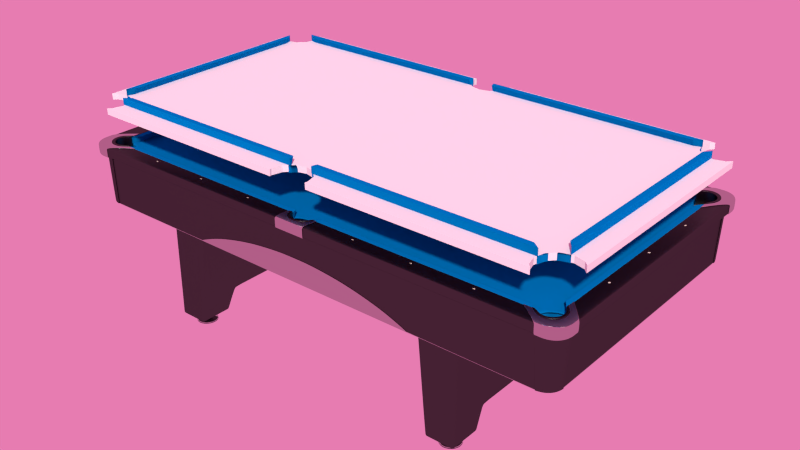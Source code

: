 # Source: poolTable2.blend  (saved by Blender 2.70.0; exported with 4.5.12 LTS)
import bpy
from mathutils import Matrix  # noqa: F401  (used for matrix-valued properties, if any)

bpy.ops.wm.read_factory_settings(use_empty=True)
scene = bpy.context.scene
scene.name = 'Scene'

# ---- collections
col_collection_1 = bpy.data.collections.new('Collection 1'); scene.collection.children.link(col_collection_1)
col_collection_3 = bpy.data.collections.new('Collection 3'); scene.collection.children.link(col_collection_3)

# ---- materials (node trees are filled in below, after node groups)
mat_felt = bpy.data.materials.new('felt')
mat_felt.alpha_threshold = 0.0
mat_felt.roughness = 0.5
mat_felt.line_color = (0.0, 0.0, 0.0, 1.0)
mat_material = bpy.data.materials.new('Material')
mat_material.alpha_threshold = 0.0
mat_material.roughness = 0.5
mat_material.line_color = (0.0, 0.0, 0.0, 1.0)
mat_black = bpy.data.materials.new('black')
mat_black.alpha_threshold = 0.0
mat_black.roughness = 0.5
mat_black.line_color = (0.0, 0.0, 0.0, 1.0)
mat_chrome = bpy.data.materials.new('chrome')
mat_chrome.alpha_threshold = 0.0
mat_chrome.roughness = 0.5
mat_chrome.line_color = (0.0, 0.0, 0.0, 1.0)

# ---- material node trees
mat_felt.use_nodes = True; mat_felt.node_tree.nodes.clear()
_N = mat_felt.node_tree.nodes; _L = mat_felt.node_tree.links
n0 = _N.new('ShaderNodeOutputMaterial'); n0.name = 'Material Output'; n0.location = (300, 300)
n0.width = 120
n1 = _N.new('ShaderNodeBsdfSheen'); n1.name = 'Velvet BSDF'; n1.location = (100, 300)
n1.width = 150
n1.distribution = 'ASHIKHMIN'
n1.inputs[0].default_value = (0.0, 0.3084, 0.8, 1.0)
n1.inputs[1].default_value = 1.0
_L.new(n1.outputs[0], n0.inputs[0])
n0.is_active_output = True
mat_material.use_nodes = True; mat_material.node_tree.nodes.clear()
_N = mat_material.node_tree.nodes; _L = mat_material.node_tree.links
n0 = _N.new('ShaderNodeOutputMaterial'); n0.name = 'Material Output'; n0.location = (413, 251)
n0.width = 120
n1 = _N.new('ShaderNodeBsdfDiffuse'); n1.name = 'Diffuse BSDF.001'; n1.location = (-57, 102)
n1.inputs[0].default_value = (0.8, 0.7331, 0.568, 1.0)
n2 = _N.new('ShaderNodeLightPath'); n2.name = 'Light Path'; n2.location = (-313, 128)
n2.width = 150
n3 = _N.new('ShaderNodeMixShader'); n3.name = 'Mix Shader'; n3.location = (179, 253)
n3.width = 150
n4 = _N.new('ShaderNodeBsdfTransparent'); n4.name = 'Transparent BSDF'; n4.location = (-109, 280)
n4.width = 150
_L.new(n3.outputs[0], n0.inputs[0])
_L.new(n2.outputs[5], n3.inputs[0])
_L.new(n1.outputs[0], n3.inputs[1])
_L.new(n4.outputs[0], n3.inputs[2])
n0.is_active_output = True
mat_black.use_nodes = True; mat_black.node_tree.nodes.clear()
_N = mat_black.node_tree.nodes; _L = mat_black.node_tree.links
n0 = _N.new('ShaderNodeBsdfDiffuse'); n0.name = 'Diffuse BSDF'; n0.location = (10, 300)
n0.inputs[0].default_value = (0.0, 0.0, 0.0, 1.0)
n1 = _N.new('ShaderNodeBsdfAnisotropic'); n1.name = 'Glossy BSDF'; n1.location = (3, 171)
n1.distribution = 'BECKMANN'
n1.inputs[0].default_value = (0.75, 0.75, 0.75, 1.0)
n1.inputs[1].default_value = 0.4472
n2 = _N.new('ShaderNodeMixShader'); n2.name = 'Mix Shader'; n2.location = (218, 195)
n2.width = 150
n2.inputs[0].default_value = 0.1
n3 = _N.new('ShaderNodeOutputMaterial'); n3.name = 'Material Output'; n3.location = (464, 228)
n3.width = 120
_L.new(n2.outputs[0], n3.inputs[0])
_L.new(n0.outputs[0], n2.inputs[1])
_L.new(n1.outputs[0], n2.inputs[2])
n3.is_active_output = True
mat_chrome.use_nodes = True; mat_chrome.node_tree.nodes.clear()
_N = mat_chrome.node_tree.nodes; _L = mat_chrome.node_tree.links
n0 = _N.new('ShaderNodeOutputMaterial'); n0.name = 'Material Output'; n0.location = (300, 300)
n0.width = 120
n1 = _N.new('ShaderNodeBsdfAnisotropic'); n1.name = 'Glossy BSDF'; n1.location = (100, 300)
n1.distribution = 'GGX'
n1.inputs[0].default_value = (0.55, 0.55, 0.55, 1.0)
n1.inputs[1].default_value = 0.0
_L.new(n1.outputs[0], n0.inputs[0])
n0.is_active_output = True

# ---- world
world_world = bpy.data.worlds.new('World'); scene.world = world_world
world_world.use_nodes = True; world_world.node_tree.nodes.clear()
_N = world_world.node_tree.nodes; _L = world_world.node_tree.links
n0 = _N.new('ShaderNodeOutputWorld'); n0.name = 'World Output'; n0.location = (300, 300)
n0.width = 120
n1 = _N.new('ShaderNodeBackground'); n1.name = 'Background'; n1.location = (10, 300)
n1.width = 150
n2 = _N.new('ShaderNodeTexEnvironment'); n2.name = 'Environment Texture'; n2.location = (-480, 325)
n2.width = 150
n3 = _N.new('ShaderNodeHueSaturation'); n3.name = 'Hue Saturation Value'; n3.location = (-225, 297)
n3.inputs[0].default_value = 0.6
n3.inputs[1].default_value = 0.748
n3.inputs[2].default_value = 0.8
_L.new(n1.outputs[0], n0.inputs[0])
_L.new(n2.outputs[0], n3.inputs[4])
_L.new(n3.outputs[0], n1.inputs[0])
n0.is_active_output = True
world_world.color = (0.05088, 0.05088, 0.05088)
world_world.use_sun_shadow = False
world_world.sun_shadow_jitter_overblur = 0.0
world_world.cycles.sampling_method = 'MANUAL'
world_world.cycles.sample_map_resolution = 256

# ---- meshes
me_plane_001 = bpy.data.meshes.new('Plane.001')
me_plane_001.from_pydata([(1.116, 0.6117, 0.7985), (1.081, 0.5848, 0.798), (1.065, 0.5835, 0.7983), (1.065, 0.6117, 0.7985), (1.065, 0.6117, 0.7664), (1.065, 0.5987, 0.7664), (1.08, 0.5987, 0.7664), (1.116, 0.6117, 0.7664), (1.079, 0.5835, 0.7983), (1.112, 0.6117, 0.7985), (1.112, 0.6117, 0.7664), (1.079, 0.5987, 0.7664), (1.065, 0.6117, 0.7971), (1.065, 0.584, 0.7967), (1.116, 0.6117, 0.7971), (1.081, 0.5849, 0.7967), (1.112, 0.6117, 0.7971), (1.079, 0.584, 0.7967), (1.113, 0.6089, 0.7983), (1.065, 0.609, 0.7985), (1.113, 0.6098, 0.7664), (1.109, 0.609, 0.7985), (1.113, 0.6091, 0.7971), (1.085, 0.5881, 0.7983), (1.065, 0.5875, 0.7985), (1.085, 0.6009, 0.7664), (1.083, 0.5875, 0.7985), (1.085, 0.5883, 0.7967), (0.06476, 0.5875, 0.7985), (0.05812, 0.609, 0.7985), (0.06591, 0.584, 0.7967), (0.05719, 0.6117, 0.7971), (0.06144, 0.5987, 0.7664), (0.05719, 0.6117, 0.7664), (0.05719, 0.6117, 0.7985), (0.06591, 0.5835, 0.7983), (1.167, -5.96e-08, 0.7983), (1.195, -5.96e-08, 0.7985), (1.195, -5.96e-08, 0.7664), (1.182, -5.96e-08, 0.7664), (1.195, -5.96e-08, 0.7971), (1.168, -5.96e-08, 0.7967), (1.193, -5.96e-08, 0.7985), (1.171, -5.96e-08, 0.7985), (1.172, 0.5012, 0.7967), (1.171, 0.4994, 0.7985), (1.184, 0.5012, 0.7664), (1.171, 0.4816, 0.7985), (1.172, 0.5012, 0.7983), (1.193, 0.5294, 0.7971), (1.193, 0.5256, 0.7985), (1.193, 0.5294, 0.7664), (1.193, 0.4816, 0.7985), (1.193, 0.5294, 0.7983), (1.168, 0.4953, 0.7967), (1.195, 0.5281, 0.7971), (1.168, 0.4971, 0.7967), (1.195, 0.5321, 0.7971), (1.168, 0.4816, 0.7967), (1.195, 0.4816, 0.7971), (1.182, 0.4953, 0.7664), (1.195, 0.5281, 0.7664), (1.195, 0.5281, 0.7985), (1.167, 0.4953, 0.7983), (1.195, 0.5321, 0.7664), (1.182, 0.4967, 0.7664), (1.182, 0.4816, 0.7664), (1.195, 0.4816, 0.7664), (1.195, 0.4816, 0.7985), (1.167, 0.4816, 0.7983), (1.168, 0.4971, 0.798), (1.195, 0.5321, 0.7985), (0.05812, 0.609, 0.7967), (0.06476, 0.5875, 0.7967), (0.06061, 0.6011, 0.7664), (0.05812, 0.609, 0.7664), (0.06191, 0.609, 0.7985), (0.06852, 0.5875, 0.7985), (0.06966, 0.5835, 0.7983), (0.06098, 0.6117, 0.7985), (0.06966, 0.584, 0.7967), (0.06522, 0.5987, 0.7664), (0.06098, 0.6117, 0.7664), (0.06098, 0.6117, 0.7971)], [], [(9, 16, 12, 3), (16, 10, 4, 12), (0, 14, 16, 9), (14, 7, 10, 16), (8, 17, 15, 1), (17, 11, 6, 15), (2, 13, 17, 8), (13, 5, 11, 17), (18, 0, 9, 21), (3, 19, 21, 9), (0, 18, 22, 14), (20, 7, 14, 22), (21, 26, 23, 18), (26, 8, 1, 23), (19, 24, 26, 21), (24, 2, 8, 26), (18, 23, 27, 22), (23, 1, 15, 27), (6, 25, 27, 15), (25, 20, 22, 27), (68, 37, 40, 59), (59, 40, 38, 67), (58, 41, 36, 69), (66, 39, 41, 58), (52, 42, 37, 68), (69, 36, 43, 47), (47, 43, 42, 52), (46, 44, 49, 51), (65, 56, 44, 46), (48, 44, 56, 70), (53, 49, 44, 48), (47, 45, 63, 69), (52, 50, 45, 47), (45, 48, 70, 63), (50, 53, 48, 45), (51, 49, 57, 64), (71, 57, 49, 53), (68, 62, 50, 52), (53, 50, 62, 71), (58, 54, 60, 66), (69, 63, 54, 58), (54, 56, 65, 60), (63, 70, 56, 54), (57, 55, 61, 64), (71, 62, 55, 57), (55, 59, 67, 61), (62, 68, 59, 55), (28, 29, 72, 73), (28, 73, 30, 35), (29, 34, 31, 72), (73, 72, 75, 74), (30, 73, 74, 32), (31, 33, 75, 72), (19, 76, 77, 24), (76, 29, 28, 77), (24, 77, 78, 2), (77, 28, 35, 78), (3, 79, 76, 19), (79, 34, 29, 76), (13, 80, 81, 5), (80, 30, 32, 81), (2, 78, 80, 13), (78, 35, 30, 80), (4, 82, 83, 12), (82, 33, 31, 83), (12, 83, 79, 3), (83, 31, 34, 79)])
me_plane_001.polygons.foreach_set('use_smooth', [True] * 67)
me_plane_001.materials.append(mat_felt)
me_plane_001.use_remesh_preserve_volume = False
me_plane_001.use_remesh_preserve_attributes = False
me_plane_001.use_mirror_vertex_groups = False
me_plane_001.update()
me_plane_002 = bpy.data.meshes.new('Plane.002')
me_plane_002.from_pydata([(0.0606, 0.6114, 0.7659), (1.196, 0.0, 0.7659), (1.113, 0.6114, 0.7659), (1.141, 0.0, 0.7659), (1.196, 0.5301, 0.7659), (0.0169, 0.5791, 0.7659), (0.04956, 0.5951, 0.7659), (1.116, 0.59, 0.7659), (1.171, 0.0, 0.7659), (1.171, 0.5348, 0.7659), (1.157, 0.5402, 0.7659), (1.157, 0.0, 0.7659), (0.03373, 0.5853, 0.7659), (1.124, 0.5728, 0.7659), (1.187, 0.0, 0.7659), (1.187, 0.5306, 0.7659), (0.05869, 0.6046, 0.7659), (1.113, 0.6046, 0.7659), (1.113, 0.6046, 0.7341), (1.187, 0.5306, 0.7341), (1.124, 0.5728, 0.7341), (1.157, 0.5402, 0.7341), (1.171, 0.5348, 0.7341), (1.116, 0.59, 0.7341), (1.196, 0.5301, 0.7341), (1.113, 0.6114, 0.7341), (1.196, 0.0, 0.7341), (0.0606, 0.6114, 0.7341), (1.116, 0.59, 0.7659), (1.113, 0.6046, 0.7659), (1.113, 0.6114, 0.7659), (1.187, 0.5306, 0.7659), (1.171, 0.5348, 0.7659), (1.196, 0.5301, 0.7659), (1.124, 0.5728, 0.7659), (1.157, 0.5402, 0.7659), (1.196, 0.0, 0.7659), (0.0606, 0.6114, 0.7659), (1.196, 0.524, 0.7659), (1.141, 0.5412, 0.7659), (1.171, 0.5283, 0.7659), (1.157, 0.5338, 0.7659), (1.187, 0.5245, 0.7659), (1.196, 0.524, 0.7341), (1.196, 0.524, 0.7659), (1.103, 0.6114, 0.7659), (1.124, 0.557, 0.7659), (1.107, 0.59, 0.7659), (1.114, 0.5728, 0.7659), (1.103, 0.6046, 0.7659), (1.103, 0.6114, 0.7341), (1.103, 0.6114, 0.7659), (1.132, 0.5593, 0.7659), (1.132, 0.5593, 0.7341), (1.132, 0.5593, 0.7659), (1.146, 0.5467, 0.7659), (1.146, 0.5467, 0.7341), (1.146, 0.5467, 0.7659), (1.137, 0.554, 0.7659), (1.137, 0.554, 0.7659), (1.137, 0.554, 0.7341), (1.131, 0.5485, 0.7659), (1.131, 0.0, 0.7659), (0.0, 0.5774, 0.7659), (0.0, 0.5774, 0.7341), (0.05869, 0.6046, 0.7341), (0.03373, 0.5853, 0.7341), (0.04956, 0.5951, 0.7341), (0.0169, 0.5791, 0.7341), (0.08475, 0.6114, 0.7659), (0.02393, 0.5678, 0.7659), (0.06578, 0.5857, 0.7659), (0.04718, 0.5756, 0.7659), (0.07676, 0.5994, 0.7659), (0.08475, 0.6114, 0.7341), (0.08475, 0.6114, 0.7659), (0.0, 0.5653, 0.7659), (0.0, 0.0, 0.7659), (0.06841, 0.6114, 0.7659), (0.01917, 0.5754, 0.7659), (0.05481, 0.5921, 0.7659), (0.03808, 0.5821, 0.7659), (0.06454, 0.6029, 0.7659), (0.06841, 0.6114, 0.7341), (0.06841, 0.6114, 0.7659), (0.0, 0.5735, 0.7659)], [], [(7, 28, 29, 17), (28, 23, 18, 29), (17, 29, 30, 2), (29, 18, 25, 30), (15, 31, 32, 9), (31, 19, 22, 32), (4, 33, 31, 15), (33, 24, 19, 31), (13, 34, 28, 7), (34, 20, 23, 28), (9, 32, 35, 10), (32, 22, 21, 35), (10, 41, 40, 9), (41, 11, 8, 40), (39, 3, 11, 41), (15, 42, 38, 4), (42, 14, 1, 38), (9, 40, 42, 15), (40, 8, 14, 42), (36, 44, 38, 1), (44, 33, 4, 38), (26, 43, 44, 36), (43, 24, 33, 44), (7, 47, 48, 13), (49, 17, 2, 45), (47, 7, 17, 49), (45, 2, 30, 51), (25, 50, 51, 30), (34, 13, 54, 52), (20, 34, 52, 53), (10, 35, 55, 57), (35, 21, 56, 55), (10, 57, 39, 41), (13, 48, 46, 54), (54, 59, 58, 52), (59, 57, 55, 58), (52, 58, 60, 53), (58, 55, 56, 60), (57, 59, 61, 39), (59, 54, 46, 61), (39, 61, 62, 3), (63, 5, 68, 64), (6, 16, 65, 67), (12, 6, 67, 66), (5, 12, 66, 68), (0, 27, 65, 16), (48, 72, 70, 46), (47, 71, 72, 48), (45, 69, 73, 49), (71, 47, 49, 73), (69, 45, 51, 75), (50, 74, 75, 51), (46, 70, 76, 61), (61, 76, 77, 62), (72, 81, 79, 70), (81, 12, 5, 79), (71, 80, 81, 72), (80, 6, 12, 81), (69, 78, 82, 73), (78, 0, 16, 82), (6, 80, 82, 16), (80, 71, 73, 82), (0, 78, 84, 37), (78, 69, 75, 84), (74, 83, 84, 75), (83, 27, 37, 84), (70, 79, 85, 76), (79, 5, 63, 85)])
me_plane_002.polygons.foreach_set('use_smooth', [True] * 68)
me_plane_002.materials.append(mat_felt)
me_plane_002.use_remesh_preserve_volume = False
me_plane_002.use_remesh_preserve_attributes = False
me_plane_002.use_mirror_vertex_groups = False
me_plane_002.update()
me_circle_003 = bpy.data.meshes.new('Circle.003')
me_circle_003.from_pydata([(-0.005362, 1.229, 0.8008), (-0.008574, 1.224, 0.8001), (-0.005362, 1.218, 0.7993), (0.001062, 1.218, 0.7993), (0.004274, 1.224, 0.8001), (0.001062, 1.229, 0.8008), (0.001062, 1.229, 0.8024), (0.004274, 1.224, 0.8019), (0.001062, 1.218, 0.8013), (-0.005362, 1.218, 0.8013), (-0.008574, 1.224, 0.8019), (-0.005362, 1.229, 0.8024), (-0.00215, 1.224, 0.8019), (-0.005278, 1.229, 0.8024), (-0.008405, 1.224, 0.8019), (-0.005278, 1.218, 0.8013), (0.0009777, 1.218, 0.8013), (0.004105, 1.224, 0.8019), (0.0009777, 1.229, 0.8024), (0.2944, 1.229, 0.8024), (0.2975, 1.224, 0.8019), (0.2944, 1.218, 0.8013), (0.2881, 1.218, 0.8013), (0.285, 1.224, 0.8019), (0.2881, 1.229, 0.8024), (0.2913, 1.224, 0.8019), (0.2881, 1.229, 0.8024), (0.2849, 1.224, 0.8019), (0.2881, 1.218, 0.8013), (0.2945, 1.218, 0.8013), (0.2977, 1.224, 0.8019), (0.2945, 1.229, 0.8024), (0.2945, 1.229, 0.8008), (0.2977, 1.224, 0.8001), (0.2945, 1.218, 0.7993), (0.2881, 1.218, 0.7993), (0.2849, 1.224, 0.8001), (0.2881, 1.229, 0.8008), (-0.2987, 1.229, 0.8008), (-0.302, 1.224, 0.8001), (-0.2987, 1.218, 0.7993), (-0.2923, 1.218, 0.7993), (-0.2891, 1.224, 0.8001), (-0.2923, 1.229, 0.8008), (-0.2923, 1.229, 0.8024), (-0.2891, 1.224, 0.8019), (-0.2923, 1.218, 0.8013), (-0.2987, 1.218, 0.8013), (-0.302, 1.224, 0.8019), (-0.2987, 1.229, 0.8024), (-0.2955, 1.224, 0.8019), (-0.2987, 1.229, 0.8024), (-0.3018, 1.224, 0.8019), (-0.2987, 1.218, 0.8013), (-0.2924, 1.218, 0.8013), (-0.2893, 1.224, 0.8019), (-0.2924, 1.229, 0.8024)], [], [(5, 0, 11, 6), (0, 1, 10, 11), (9, 10, 1, 2), (8, 9, 2, 3), (7, 8, 3, 4), (6, 7, 4, 5), (18, 17, 7, 6), (17, 16, 8, 7), (16, 15, 9, 8), (15, 14, 10, 9), (14, 13, 11, 10), (13, 18, 6, 11), (18, 12, 17), (17, 12, 16), (16, 12, 15), (15, 12, 14), (14, 12, 13), (18, 13, 12), (19, 24, 25), (23, 25, 24), (22, 25, 23), (21, 25, 22), (20, 25, 21), (19, 25, 20), (24, 19, 31, 26), (23, 24, 26, 27), (22, 23, 27, 28), (21, 22, 28, 29), (20, 21, 29, 30), (19, 20, 30, 31), (31, 30, 33, 32), (30, 29, 34, 33), (29, 28, 35, 34), (28, 27, 36, 35), (37, 36, 27, 26), (32, 37, 26, 31), (43, 38, 49, 44), (38, 39, 48, 49), (47, 48, 39, 40), (46, 47, 40, 41), (45, 46, 41, 42), (44, 45, 42, 43), (56, 55, 45, 44), (55, 54, 46, 45), (54, 53, 47, 46), (53, 52, 48, 47), (52, 51, 49, 48), (51, 56, 44, 49), (56, 50, 55), (55, 50, 54), (54, 50, 53), (53, 50, 52), (52, 50, 51), (56, 51, 50)])
me_circle_003.polygons.foreach_set('use_smooth', [True] * 54)
_k = {(0, 5): 1.0, (0, 1): 1.0, (1, 2): 1.0, (2, 3): 1.0, (3, 4): 1.0, (4, 5): 1.0, (6, 7): 1.0, (7, 8): 1.0, (8, 9): 1.0, (9, 10): 1.0, (10, 11): 1.0, (6, 11): 1.0, (26, 31): 1.0, (26, 27): 1.0, (27, 28): 1.0, (28, 29): 1.0, (29, 30): 1.0, (30, 31): 1.0, (32, 33): 1.0, (33, 34): 1.0, (34, 35): 1.0, (35, 36): 1.0, (36, 37): 1.0, (32, 37): 1.0, (38, 43): 1.0, (38, 39): 1.0, (39, 40): 1.0, (40, 41): 1.0, (41, 42): 1.0, (42, 43): 1.0, (44, 45): 1.0, (45, 46): 1.0, (46, 47): 1.0, (47, 48): 1.0, (48, 49): 1.0, (44, 49): 1.0}
me_circle_003.attributes.new('crease_edge', 'FLOAT', 'EDGE').data.foreach_set('value', [_k.get((min(e.vertices), max(e.vertices)), 0.0) for e in me_circle_003.edges])
me_circle_003.materials.append(mat_material)
me_circle_003.use_remesh_preserve_volume = False
me_circle_003.use_remesh_preserve_attributes = False
me_circle_003.use_mirror_vertex_groups = False
me_circle_003.update()
me_circle_001 = bpy.data.meshes.new('Circle.001')
me_circle_001.from_pydata([(0.8784, 0.6458, 0.8024), (0.8815, 0.6404, 0.8019), (0.8784, 0.635, 0.8014), (0.8721, 0.635, 0.8014), (0.869, 0.6404, 0.8019), (0.8721, 0.6458, 0.8024), (0.8753, 0.6404, 0.8019), (0.872, 0.646, 0.8024), (0.8688, 0.6404, 0.8019), (0.872, 0.6348, 0.8014), (0.8785, 0.6348, 0.8014), (0.8817, 0.6404, 0.8019), (0.8785, 0.646, 0.8024), (0.8785, 0.646, 0.8008), (0.8817, 0.6404, 0.8001), (0.8785, 0.6348, 0.7993), (0.872, 0.6348, 0.7993), (0.8688, 0.6404, 0.8001), (0.872, 0.646, 0.8008), (0.581, 0.646, 0.8008), (0.5778, 0.6404, 0.8001), (0.581, 0.6348, 0.7993), (0.5874, 0.6348, 0.7993), (0.5906, 0.6404, 0.8001), (0.5874, 0.646, 0.8008), (0.5874, 0.646, 0.8024), (0.5906, 0.6404, 0.8019), (0.5874, 0.6348, 0.8014), (0.581, 0.6348, 0.8014), (0.5778, 0.6404, 0.8019), (0.581, 0.646, 0.8024), (0.5842, 0.6404, 0.8019), (0.5811, 0.6458, 0.8024), (0.578, 0.6404, 0.8019), (0.5811, 0.635, 0.8014), (0.5873, 0.635, 0.8014), (0.5905, 0.6404, 0.8019), (0.5873, 0.6458, 0.8024), (0.2963, 0.6458, 0.8024), (0.2994, 0.6404, 0.8019), (0.2963, 0.635, 0.8014), (0.29, 0.635, 0.8014), (0.2869, 0.6404, 0.8019), (0.29, 0.6458, 0.8024), (0.2931, 0.6404, 0.8019), (0.2899, 0.646, 0.8024), (0.2867, 0.6404, 0.8019), (0.2899, 0.6348, 0.8014), (0.2963, 0.6348, 0.8014), (0.2996, 0.6404, 0.8019), (0.2963, 0.646, 0.8024), (0.2963, 0.646, 0.8008), (0.2996, 0.6404, 0.8001), (0.2963, 0.6348, 0.7993), (0.2899, 0.6348, 0.7993), (0.2867, 0.6404, 0.8001), (0.2899, 0.646, 0.8008)], [], [(0, 5, 6), (4, 6, 5), (3, 6, 4), (2, 6, 3), (1, 6, 2), (0, 6, 1), (5, 0, 12, 7), (4, 5, 7, 8), (3, 4, 8, 9), (2, 3, 9, 10), (1, 2, 10, 11), (0, 1, 11, 12), (12, 11, 14, 13), (11, 10, 15, 14), (10, 9, 16, 15), (9, 8, 17, 16), (8, 7, 18, 17), (7, 12, 13, 18), (30, 25, 24, 19), (29, 30, 19, 20), (28, 29, 20, 21), (27, 28, 21, 22), (26, 27, 22, 23), (25, 26, 23, 24), (37, 36, 26, 25), (36, 35, 27, 26), (35, 34, 28, 27), (34, 33, 29, 28), (33, 32, 30, 29), (32, 37, 25, 30), (37, 31, 36), (36, 31, 35), (35, 31, 34), (34, 31, 33), (33, 31, 32), (37, 32, 31), (38, 43, 44), (42, 44, 43), (41, 44, 42), (40, 44, 41), (39, 44, 40), (38, 44, 39), (43, 38, 50, 45), (42, 43, 45, 46), (41, 42, 46, 47), (40, 41, 47, 48), (39, 40, 48, 49), (38, 39, 49, 50), (50, 49, 52, 51), (49, 48, 53, 52), (48, 47, 54, 53), (47, 46, 55, 54), (46, 45, 56, 55), (45, 50, 51, 56)])
me_circle_001.polygons.foreach_set('use_smooth', [True] * 54)
_k = {(7, 12): 1.0, (7, 8): 1.0, (8, 9): 1.0, (9, 10): 1.0, (10, 11): 1.0, (11, 12): 1.0, (13, 14): 1.0, (14, 15): 1.0, (15, 16): 1.0, (16, 17): 1.0, (17, 18): 1.0, (13, 18): 1.0, (19, 24): 1.0, (19, 20): 1.0, (20, 21): 1.0, (21, 22): 1.0, (22, 23): 1.0, (23, 24): 1.0, (25, 26): 1.0, (26, 27): 1.0, (27, 28): 1.0, (28, 29): 1.0, (29, 30): 1.0, (25, 30): 1.0, (45, 50): 1.0, (45, 46): 1.0, (46, 47): 1.0, (47, 48): 1.0, (48, 49): 1.0, (49, 50): 1.0, (51, 52): 1.0, (52, 53): 1.0, (53, 54): 1.0, (54, 55): 1.0, (55, 56): 1.0, (51, 56): 1.0}
me_circle_001.attributes.new('crease_edge', 'FLOAT', 'EDGE').data.foreach_set('value', [_k.get((min(e.vertices), max(e.vertices)), 0.0) for e in me_circle_001.edges])
me_circle_001.materials.append(mat_material)
me_circle_001.use_remesh_preserve_volume = False
me_circle_001.use_remesh_preserve_attributes = False
me_circle_001.use_mirror_vertex_groups = False
me_circle_001.update()
me_cube_004 = bpy.data.meshes.new('Cube.004')
me_cube_004.from_pydata([(2.312, 1.956, 0.0), (2.477, 1.86, 0.0), (2.477, 1.67, 0.0), (2.312, 1.575, 0.0), (2.147, 1.67, 0.0), (2.147, 1.86, 0.0), (2.147, 1.86, 0.01124), (2.147, 1.67, 0.01124), (2.312, 1.575, 0.01124), (2.477, 1.67, 0.01124), (2.477, 1.86, 0.01124), (2.312, 1.956, 0.01124)], [], [(1, 0, 11, 10), (10, 9, 2, 1), (9, 8, 3, 2), (8, 7, 4, 3), (7, 6, 5, 4), (11, 0, 5, 6)])
me_cube_004.polygons.foreach_set('use_smooth', [True] * 6)
me_cube_004.materials.append(mat_black)
me_cube_004.use_remesh_preserve_volume = False
me_cube_004.use_remesh_preserve_attributes = False
me_cube_004.use_mirror_vertex_groups = False
me_cube_004.update()
me_cube_003 = bpy.data.meshes.new('Cube.003')
me_cube_003.from_pydata([(2.147, 1.67, 0.0), (2.244, 1.805, 0.01124), (2.244, 1.726, 0.01124), (2.312, 1.686, 0.01124), (2.381, 1.726, 0.01124), (2.381, 1.805, 0.01124), (2.312, 1.844, 0.01124), (2.312, 1.956, 0.01124), (2.477, 1.86, 0.01124), (2.477, 1.67, 0.01124), (2.312, 1.575, 0.01124), (2.147, 1.67, 0.01124), (2.147, 1.86, 0.01124), (2.147, 1.86, 0.02118), (2.147, 1.67, 0.02118), (2.312, 1.575, 0.02118), (2.477, 1.67, 0.02118), (2.477, 1.86, 0.02118), (2.312, 1.956, 0.02118), (2.312, 1.878, 0.03243), (2.41, 1.821, 0.03243), (2.41, 1.709, 0.03243), (2.312, 1.653, 0.03243), (2.215, 1.709, 0.03243), (2.215, 1.821, 0.03243), (2.251, 1.801, 0.05385), (2.251, 1.73, 0.05385), (2.312, 1.694, 0.05385), (2.374, 1.73, 0.05385), (2.374, 1.801, 0.05385), (2.312, 1.836, 0.05385), (2.312, 1.836, 0.09666), (2.374, 1.801, 0.09666), (2.374, 1.73, 0.09666), (2.312, 1.694, 0.09666), (2.251, 1.73, 0.09666), (2.251, 1.801, 0.09666), (2.255, 1.798, 0.09732), (2.255, 1.732, 0.09732), (2.312, 1.699, 0.09732), (2.369, 1.732, 0.09732), (2.369, 1.798, 0.09732), (2.312, 1.831, 0.09732), (2.312, 1.836, 0.09732), (2.374, 1.801, 0.09732), (2.374, 1.73, 0.09732), (2.312, 1.694, 0.09732), (2.251, 1.73, 0.09732), (2.251, 1.801, 0.09732), (2.251, 1.801, 0.1337), (2.251, 1.73, 0.1337), (2.312, 1.694, 0.1337), (2.374, 1.73, 0.1337), (2.374, 1.801, 0.1337), (2.312, 1.836, 0.1337)], [], [(7, 6, 1, 12), (12, 1, 2, 11), (11, 2, 3, 10), (10, 3, 4, 9), (9, 4, 5, 8), (8, 5, 6, 7), (17, 8, 7, 18), (16, 9, 8, 17), (15, 10, 9, 16), (14, 11, 10, 15), (13, 12, 11, 14), (18, 7, 12, 13), (19, 18, 13, 24), (24, 13, 14, 23), (23, 14, 15, 22), (22, 15, 16, 21), (21, 16, 17, 20), (20, 17, 18, 19), (29, 20, 19, 30), (28, 21, 20, 29), (27, 22, 21, 28), (26, 23, 22, 27), (25, 24, 23, 26), (30, 19, 24, 25), (31, 30, 25, 36), (36, 25, 26, 35), (35, 26, 27, 34), (34, 27, 28, 33), (33, 28, 29, 32), (32, 29, 30, 31), (41, 32, 31, 42), (40, 33, 32, 41), (39, 34, 33, 40), (38, 35, 34, 39), (37, 36, 35, 38), (42, 31, 36, 37), (43, 42, 37, 48), (48, 37, 38, 47), (47, 38, 39, 46), (46, 39, 40, 45), (45, 40, 41, 44), (44, 41, 42, 43), (53, 44, 43, 54), (52, 45, 44, 53), (51, 46, 45, 52), (50, 47, 46, 51), (49, 48, 47, 50), (54, 43, 48, 49)])
me_cube_003.polygons.foreach_set('use_smooth', [True] * 48)
_k = {(7, 8): 1.0, (8, 9): 1.0, (9, 10): 1.0, (10, 11): 1.0, (11, 12): 1.0, (7, 12): 1.0, (13, 18): 1.0, (13, 14): 1.0, (14, 15): 1.0, (15, 16): 1.0, (16, 17): 1.0, (17, 18): 1.0}
me_cube_003.attributes.new('crease_edge', 'FLOAT', 'EDGE').data.foreach_set('value', [_k.get((min(e.vertices), max(e.vertices)), 0.0) for e in me_cube_003.edges])
me_cube_003.materials.append(mat_chrome)
me_cube_003.use_remesh_preserve_volume = False
me_cube_003.use_remesh_preserve_attributes = False
me_cube_003.use_mirror_vertex_groups = False
me_cube_003.update()
me_cube_001 = bpy.data.meshes.new('Cube.001')
me_cube_001.from_pydata([(2.543, 2.026, 0.4643), (2.059, 2.026, 0.4643), (2.543, 2.026, 2.24), (1.893, 2.026, 2.24), (2.543, 0.0, 0.4643), (2.059, 2.682e-07, 0.4643), (2.543, -5.662e-07, 2.24), (1.893, 1.788e-07, 2.24), (2.543, 1.395, 0.4643), (2.059, 1.395, 0.4643), (2.543, 1.395, 2.24), (1.893, 1.395, 2.24), (2.095, 1.526, 0.1337), (2.543, 1.526, 0.1337), (2.095, 2.026, 0.1337), (2.543, 2.026, 0.1337), (2.474, 2.026, 0.4643), (2.451, 2.026, 2.24), (2.474, 3.828e-08, 0.4643), (2.474, 1.395, 0.4643), (2.479, 1.526, 0.1337), (2.479, 2.026, 0.1337), (2.113, 2.026, 0.4643), (1.965, 2.026, 2.24), (2.113, 2.384e-07, 0.4643), (2.113, 1.395, 0.4643), (2.145, 1.526, 0.1337), (2.145, 2.026, 0.1337), (2.091, 1.512, 0.1682), (2.543, 1.512, 0.1682), (2.091, 2.026, 0.1682), (2.543, 2.026, 0.1682), (2.479, 1.512, 0.1682), (2.479, 2.026, 0.1682), (2.142, 1.512, 0.1682), (2.142, 2.026, 0.1682), (2.543, 1.37, 0.4643), (2.059, 1.37, 0.4643), (2.543, 1.37, 2.24), (1.893, 1.37, 2.24), (2.474, 1.37, 0.4643), (2.113, 1.37, 0.4643), (2.543, 1.967, 0.4643), (2.059, 1.967, 0.4643), (2.543, 1.967, 2.24), (1.893, 1.967, 2.24), (2.095, 1.979, 0.1337), (2.543, 1.979, 0.1337), (2.479, 1.979, 0.1337), (2.145, 1.979, 0.1337), (2.091, 1.978, 0.1682), (2.543, 1.978, 0.1682), (2.543, 2.026, 0.4975), (2.056, 2.026, 0.4975), (2.543, -1.06e-08, 0.4975), (2.056, 2.665e-07, 0.4975), (2.543, 1.395, 0.4975), (2.056, 1.395, 0.4975), (2.474, 2.026, 0.4975), (2.11, 2.026, 0.4975), (2.543, 1.37, 0.4975), (2.056, 1.37, 0.4975), (2.543, 1.967, 0.4975), (2.056, 1.967, 0.4975), (2.543, 1.428, 0.4643), (2.059, 1.428, 0.4643), (2.543, 1.428, 2.24), (1.893, 1.428, 2.24), (2.095, 1.551, 0.1337), (2.543, 1.551, 0.1337), (2.479, 1.551, 0.1337), (2.145, 1.551, 0.1337), (2.091, 1.538, 0.1682), (2.543, 1.538, 0.1682), (2.543, 1.428, 0.4975), (2.056, 1.428, 0.4975)], [], [(19, 32, 29, 8), (32, 20, 13, 29), (0, 31, 33, 16), (31, 15, 21, 33), (25, 34, 32, 19), (34, 26, 20, 32), (9, 28, 34, 25), (28, 12, 26, 34), (22, 35, 30, 1), (35, 27, 14, 30), (16, 33, 35, 22), (33, 21, 27, 35), (18, 40, 36, 4), (40, 19, 8, 36), (24, 41, 40, 18), (41, 25, 19, 40), (5, 37, 41, 24), (37, 9, 25, 41), (48, 21, 15, 47), (49, 27, 21, 48), (46, 14, 27, 49), (30, 50, 43, 1), (14, 46, 50, 30), (0, 42, 51, 31), (47, 15, 31, 51), (52, 0, 16, 58), (58, 17, 2, 52), (22, 59, 58, 16), (59, 23, 17, 58), (1, 53, 59, 22), (53, 3, 23, 59), (38, 60, 56, 10), (60, 36, 8, 56), (6, 54, 60, 38), (54, 4, 36, 60), (39, 61, 55, 7), (61, 37, 5, 55), (11, 57, 61, 39), (57, 9, 37, 61), (0, 52, 62, 42), (52, 2, 44, 62), (3, 53, 63, 45), (53, 1, 43, 63), (20, 70, 69, 13), (70, 48, 47, 69), (26, 71, 70, 20), (71, 49, 48, 70), (12, 68, 71, 26), (68, 46, 49, 71), (50, 72, 65, 43), (72, 28, 9, 65), (46, 68, 72, 50), (68, 12, 28, 72), (42, 64, 73, 51), (64, 8, 29, 73), (13, 69, 73, 29), (69, 47, 51, 73), (62, 74, 64, 42), (74, 56, 8, 64), (44, 66, 74, 62), (66, 10, 56, 74), (63, 75, 67, 45), (75, 57, 11, 67), (43, 65, 75, 63), (65, 9, 57, 75)])
me_cube_001.polygons.foreach_set('use_smooth', [True] * 65)
me_cube_001.materials.append(mat_black)
me_cube_001.use_remesh_preserve_volume = False
me_cube_001.use_remesh_preserve_attributes = False
me_cube_001.use_mirror_vertex_groups = False
me_cube_001.update()
me_circle_004 = bpy.data.meshes.new('Circle.004')
me_circle_004.from_pydata([(11.69, 6.623, 5.154), (12.4, 5.913, 5.154), (11.73, 6.656, 5.154), (12.44, 5.952, 5.154), (12.34, 5.913, 5.154), (11.69, 6.558, 5.154), (11.98, 6.606, 5.154), (12.22, 6.443, 5.154), (12.39, 6.2, 5.154), (12.44, 5.913, 5.154), (11.69, 6.663, 5.154), (11.75, 6.551, 5.099), (12.31, 5.992, 5.099), (11.99, 6.494, 5.099), (12.16, 6.381, 5.099), (12.28, 6.211, 5.099), (12.36, 6.21, 5.099), (12.22, 6.412, 5.099), (12.02, 6.547, 5.099), (12.39, 5.948, 5.099), (11.73, 6.615, 5.099), (11.7, 6.62, 5.099), (11.59, 6.757, 7.561), (12.4, 5.916, 5.099), (12.54, 5.797, 7.561), (11.73, 6.653, 5.099), (11.63, 6.788, 7.561), (12.43, 5.955, 5.099), (12.58, 5.849, 7.561), (12.48, 5.797, 7.561), (12.33, 5.916, 5.099), (11.59, 6.692, 7.561), (11.7, 6.555, 5.099), (11.7, 6.66, 5.099), (11.98, 6.603, 5.099), (12.22, 6.442, 5.099), (12.38, 6.201, 5.099), (12.44, 5.916, 5.099), (12.59, 5.797, 7.561), (12.51, 6.18, 7.561), (12.29, 6.504, 7.561), (11.97, 6.721, 7.561), (11.59, 6.797, 7.561)], [], [(0, 21, 32, 5), (22, 0, 5, 31), (21, 0, 10, 33), (0, 22, 42, 10), (4, 30, 23, 1), (29, 4, 1, 24), (1, 23, 37, 9), (24, 1, 9, 38), (10, 42, 26, 2), (33, 10, 2, 25), (6, 34, 25, 2), (41, 6, 2, 26), (9, 37, 27, 3), (38, 9, 3, 28), (3, 27, 36, 8), (28, 3, 8, 39), (7, 35, 34, 6), (40, 7, 6, 41), (8, 36, 35, 7), (39, 8, 7, 40), (20, 18, 13, 11), (16, 19, 12, 15), (18, 17, 14, 13), (17, 16, 15, 14), (21, 20, 11, 32), (19, 23, 30, 12), (35, 36, 16, 17), (34, 35, 17, 18), (27, 37, 23, 19), (36, 27, 19, 16), (25, 34, 18, 20), (33, 25, 20, 21)])
me_circle_004.polygons.foreach_set('use_smooth', [True] * 32)
me_circle_004.materials.append(mat_black)
me_circle_004.use_remesh_preserve_volume = False
me_circle_004.use_remesh_preserve_attributes = False
me_circle_004.use_mirror_vertex_groups = False
me_circle_004.update()
me_circle_002 = bpy.data.meshes.new('Circle.002')
me_circle_002.from_pydata([(0.07299, 6.623, 5.169), (5.788, 6.623, 5.169), (0.07299, 6.645, 5.168), (5.788, 6.645, 5.168), (0.07299, 6.621, 5.135), (5.829, 6.637, 5.108), (5.829, 6.621, 5.135), (5.829, 6.631, 5.112), (5.829, 6.625, 5.12), (0.07299, 6.648, 5.125), (5.829, 6.648, 5.125), (5.829, 6.62, 5.119), (5.829, 6.62, 5.106), (5.829, 6.62, 5.099), (5.829, 6.42, 5.099), (5.829, 6.42, 5.125), (5.829, 6.62, 5.125), (11.66, 6.62, 5.119), (12.4, -5.96e-07, 5.119), (12.4, 5.882, 5.119), (11.8, 6.62, 5.119), (12.4, 5.976, 5.119), (12.29, 6.306, 5.119), (12.08, 6.523, 5.119), (11.66, 6.62, 5.106), (12.4, -5.96e-07, 5.106), (12.4, 5.882, 5.106), (11.8, 6.62, 5.106), (12.4, 5.976, 5.106), (12.29, 6.306, 5.106), (12.08, 6.523, 5.106), (11.8, 6.62, 5.099), (11.66, 6.62, 5.099), (12.4, 5.976, 5.099), (12.4, 5.882, 5.099), (12.4, -5.96e-07, 5.099), (12.2, -5.96e-07, 5.099), (12.2, 5.882, 5.099), (12.2, 5.976, 5.099), (11.66, 6.42, 5.099), (11.8, 6.42, 5.099), (11.97, 6.356, 5.099), (12.08, 6.523, 5.099), (12.12, 6.203, 5.099), (12.29, 6.306, 5.099), (12.29, 6.306, 5.125), (12.12, 6.203, 5.125), (12.08, 6.523, 5.125), (11.97, 6.356, 5.125), (11.8, 6.42, 5.125), (11.66, 6.42, 5.125), (12.2, 5.976, 5.125), (12.2, 5.882, 5.125), (12.2, -5.96e-07, 5.125), (12.4, -5.96e-07, 5.125), (12.4, 5.882, 5.125), (12.4, 5.976, 5.125), (11.66, 6.62, 5.125), (0.07299, 6.62, 5.125), (11.8, 6.62, 5.125), (5.102, 6.662, 5.454), (0.07299, 6.662, 5.454), (5.102, 6.639, 5.455), (0.07299, 6.639, 5.455), (0.07299, 6.655, 5.723), (4.339, 6.655, 5.723), (0.07299, 6.677, 5.722), (4.339, 6.677, 5.722), (2.916, 6.697, 6.061), (0.07299, 6.697, 6.061), (2.916, 6.674, 6.062), (0.07299, 6.674, 6.062), (0.07299, 6.685, 6.297), (1.814, 6.683, 6.211), (0.07299, 6.708, 6.296), (1.814, 6.705, 6.209), (5.788, 6.634, 5.169), (5.829, 6.636, 5.125), (5.102, 6.651, 5.455), (4.339, 6.666, 5.722), (2.916, 6.686, 6.061), (1.814, 6.694, 6.21), (0.07299, 6.697, 6.296), (5.407, 6.623, 5.169), (5.407, 6.645, 5.168), (5.445, 6.621, 5.135), (5.445, 6.637, 5.108), (5.445, 6.648, 5.125), (5.445, 6.62, 5.099), (5.431, 6.42, 5.099), (5.431, 6.42, 5.125), (5.445, 6.62, 5.125), (4.765, 6.662, 5.454), (4.765, 6.639, 5.455), (3.992, 6.655, 5.723), (3.992, 6.677, 5.722), (2.544, 6.697, 6.061), (2.544, 6.674, 6.062), (0.7888, 6.685, 6.297), (0.7888, 6.708, 6.296), (0.7888, 6.697, 6.296), (0.07299, 6.637, 5.108), (0.07299, 6.62, 5.099), (0.0, 6.62, 5.099), (0.0, 6.637, 5.108), (0.0, 6.697, 6.296), (0.0, 6.708, 6.296), (0.0, 6.685, 6.297), (0.0, 6.674, 6.062), (0.0, 6.697, 6.061), (0.0, 6.677, 5.722), (0.0, 6.655, 5.723), (0.0, 6.639, 5.455), (0.0, 6.662, 5.454), (0.0, 6.62, 5.125), (0.0, 6.648, 5.125), (0.0, 6.621, 5.135), (0.0, 6.645, 5.168), (0.0, 6.623, 5.169), (0.06328, 6.42, 5.125), (0.06328, 6.42, 5.099), (0.0, 6.42, 5.099), (0.0, 6.42, 5.125)], [], [(12, 13, 5, 7), (16, 11, 8, 6), (11, 12, 7, 8), (12, 11, 17, 24), (11, 16, 57, 17), (13, 12, 24, 32), (32, 39, 14, 13), (15, 14, 39, 50), (16, 15, 50, 57), (17, 20, 27, 24), (57, 59, 20, 17), (21, 19, 26, 28), (56, 55, 19, 21), (19, 18, 25, 26), (55, 54, 18, 19), (20, 23, 30, 27), (59, 47, 23, 20), (22, 21, 28, 29), (45, 56, 21, 22), (23, 22, 29, 30), (47, 45, 22, 23), (24, 27, 31, 32), (28, 26, 34, 33), (26, 25, 35, 34), (27, 30, 42, 31), (29, 28, 33, 44), (30, 29, 44, 42), (36, 37, 34, 35), (37, 38, 33, 34), (40, 39, 32, 31), (31, 42, 41, 40), (38, 43, 44, 33), (42, 44, 43, 41), (52, 37, 36, 53), (51, 38, 37, 52), (50, 39, 40, 49), (49, 40, 41, 48), (46, 43, 38, 51), (48, 41, 43, 46), (55, 52, 53, 54), (56, 51, 52, 55), (57, 50, 49, 59), (49, 48, 47, 59), (56, 45, 46, 51), (48, 46, 45, 47), (10, 3, 76, 77), (77, 76, 1, 6), (6, 8, 7, 77), (77, 7, 5, 10), (3, 60, 78, 76), (76, 78, 62, 1), (60, 67, 79, 78), (78, 79, 65, 62), (67, 68, 80, 79), (79, 80, 70, 65), (68, 75, 81, 80), (80, 81, 73, 70), (84, 3, 10, 87), (85, 6, 1, 83), (91, 16, 6, 85), (13, 88, 86, 5), (87, 10, 5, 86), (14, 89, 88, 13), (89, 14, 15, 90), (90, 15, 16, 91), (92, 60, 3, 84), (83, 1, 62, 93), (65, 94, 93, 62), (95, 67, 60, 92), (96, 68, 67, 95), (70, 97, 94, 65), (73, 98, 97, 70), (99, 75, 68, 96), (98, 73, 81, 100), (100, 81, 75, 99), (2, 84, 87, 9), (83, 0, 4, 85), (58, 91, 85, 4), (88, 102, 101, 86), (9, 87, 86, 101), (98, 72, 71, 97), (74, 99, 96, 69), (72, 98, 100, 82), (82, 100, 99, 74), (9, 101, 104, 115), (101, 102, 103, 104), (2, 9, 115, 117), (0, 118, 116, 4), (74, 106, 105, 82), (72, 82, 105, 107), (69, 109, 106, 74), (71, 72, 107, 108), (71, 108, 111, 64), (66, 110, 109, 69), (61, 113, 110, 66), (64, 111, 112, 63), (63, 0, 118, 112), (2, 117, 113, 61), (4, 116, 114, 58), (96, 95, 66, 69), (95, 92, 61, 66), (92, 84, 2, 61), (90, 91, 58, 119), (89, 90, 119, 120), (88, 89, 120, 102), (102, 120, 121, 103), (119, 58, 114, 122), (120, 119, 122, 121)])
me_circle_002.polygons.foreach_set('use_smooth', [True] * 108)
me_circle_002.materials.append(mat_chrome)
me_circle_002.use_remesh_preserve_volume = False
me_circle_002.use_remesh_preserve_attributes = False
me_circle_002.use_mirror_vertex_groups = False
me_circle_002.update()
me_circle = bpy.data.meshes.new('Circle')
me_circle.from_pydata([(11.8, 6.62, 5.125), (11.69, 6.757, 7.561), (0.0, 6.757, 7.561), (0.0, 6.62, 5.125), (11.66, 6.62, 5.125), (11.55, 6.757, 7.561), (12.4, 5.976, 5.125), (12.54, 5.857, 7.561), (12.54, 5.763, 7.561), (12.4, 5.882, 5.125), (12.4, -5.96e-07, 5.125), (12.54, -5.96e-07, 7.561), (12.2, -5.96e-07, 5.125), (12.2, 5.882, 5.125), (12.2, 5.976, 5.125), (11.66, 6.42, 5.125), (0.0, 6.42, 5.125), (11.8, 6.42, 5.125), (11.97, 6.356, 5.125), (12.08, 6.523, 5.125), (12.12, 6.203, 5.125), (12.29, 6.306, 5.125), (12.41, 5.969, 5.264), (12.41, 5.875, 5.264), (12.41, -5.96e-07, 5.264), (11.79, 6.628, 5.256), (0.0, 6.628, 5.256), (11.65, 6.628, 5.256), (12.29, 6.306, 5.125), (12.12, 6.203, 5.125), (12.08, 6.523, 5.125), (11.97, 6.356, 5.125), (11.8, 6.42, 5.125), (0.0, 6.42, 5.125), (11.66, 6.42, 5.125), (12.2, 5.976, 5.125), (12.2, 5.882, 5.125), (12.2, -5.96e-07, 5.125), (12.4, -5.96e-07, 5.125), (12.4, 5.882, 5.125), (12.4, 5.976, 5.125), (11.66, 6.62, 5.125), (0.0, 6.62, 5.125), (11.8, 6.62, 5.125)], [], [(6, 22, 23, 9), (22, 7, 8, 23), (9, 23, 24, 10), (23, 8, 11, 24), (25, 0, 4, 27), (27, 5, 1, 25), (3, 26, 27, 4), (26, 2, 5, 27), (19, 21, 28, 30), (20, 18, 31, 29), (21, 6, 40, 28), (14, 20, 29, 35), (18, 17, 32, 31), (0, 19, 30, 43), (17, 15, 34, 32), (15, 16, 33, 34), (13, 14, 35, 36), (12, 13, 36, 37), (9, 10, 38, 39), (6, 9, 39, 40), (3, 4, 41, 42), (4, 0, 43, 41), (39, 38, 37, 36), (40, 39, 36, 35), (42, 41, 34, 33), (41, 43, 32, 34), (32, 43, 30, 31), (40, 35, 29, 28), (31, 30, 28, 29)])
me_circle.polygons.foreach_set('use_smooth', [True] * 29)
me_circle.materials.append(mat_black)
me_circle.use_remesh_preserve_volume = False
me_circle.use_remesh_preserve_attributes = False
me_circle.use_mirror_vertex_groups = False
me_circle.update()
me_circle_000 = bpy.data.meshes.new('Circle.000')
me_circle_000.from_pydata([(0.07951, 1.269, 0.07939), (0.02957, 1.295, 0.07999), (0.1085, 1.224, 0.07539), (0.03886, 1.325, 0.08636), (0.1217, 1.231, 0.0783), (0.09961, 1.286, 0.08432), (0.1248, 1.207, 0.07531), (0.1131, 1.207, 0.0723), (0.05552, 1.286, 0.08044), (0.07132, 1.311, 0.08597), (0.09775, 1.249, 0.07936), (0.1151, 1.255, 0.08134), (0.1151, 1.255, 0.07661), (0.09775, 1.249, 0.07527), (0.07132, 1.311, 0.08125), (0.05552, 1.286, 0.07572), (0.1131, 1.207, 0.06798), (0.1248, 1.207, 0.07058), (0.09961, 1.286, 0.07959), (0.1217, 1.231, 0.07358), (0.03886, 1.325, 0.08164), (0.1085, 1.224, 0.07094), (0.02957, 1.295, 0.07527), (0.07951, 1.269, 0.07527), (0.03048, 1.298, 0.08072), (0.111, 1.225, 0.07602), (0.08162, 1.271, 0.0802), (0.1151, 1.207, 0.07339), (0.05703, 1.288, 0.08107), (0.1001, 1.25, 0.07955), (0.07199, 1.262, -0.07654), (0.02682, 1.286, -0.07654), (0.09818, 1.222, -0.07632), (0.1081, 1.207, -0.07654), (0.05029, 1.277, -0.07609), (0.08849, 1.244, -0.07654), (0.03664, 1.318, 0.0852), (0.1179, 1.229, 0.07753), (0.09428, 1.281, 0.08317), (0.1199, 1.207, 0.0744), (0.06753, 1.305, 0.08489), (0.1097, 1.252, 0.08022), (0.1241, 1.211, 0.07564), (0.1125, 1.211, 0.07264), (0.1125, 1.211, 0.06831), (0.1241, 1.211, 0.07092), (0.1146, 1.211, 0.07372), (0.1049, 1.213, -0.07654), (0.1197, 1.211, 0.07473), (0.03181, 1.302, 0.08144), (0.1145, 1.226, 0.07671), (0.08481, 1.274, 0.08115), (0.1175, 1.207, 0.07407), (0.0593, 1.292, 0.08176), (0.1034, 1.252, 0.07998), (0.117, 1.211, 0.07441), (0.1175, 1.207, 0.06889), (0.1199, 1.207, 0.06968), (0.1165, 1.207, 0.06798), (0.1158, 1.207, -0.07632), (0.0, 1.307, 0.0813), (0.0, 1.323, 0.08483), (0.0, 1.303, 0.08062), (0.0, 1.331, 0.08164), (0.0, 1.331, 0.08636), (0.0, 1.3, 0.07999), (0.0, 1.3, 0.07527), (0.0, 1.29, -0.07654), (0.0, 1.327, 0.08164), (0.1199, 1.211, 0.07343), (0.03768, 1.321, 0.08164), (0.1196, 1.23, 0.07358), (0.09646, 1.283, 0.07959), (0.06912, 1.307, 0.08125), (0.1114, 1.253, 0.07661), (0.1161, 1.207, 0.071), (0.117, 1.207, 0.07231), (0.1185, 1.207, -0.07632), (2.303, 1.252, 0.07696), (2.403, 1.152, 0.07696), (2.353, 1.238, 0.07696), (2.39, 1.202, 0.07696), (2.253, 1.238, 0.07697), (2.39, 1.102, 0.07697), (2.369, 1.265, 0.08217), (2.417, 1.217, 0.08217), (2.241, 1.259, 0.08078), (2.411, 1.09, 0.08078), (2.303, 1.28, 0.0827), (2.431, 1.152, 0.0827), (2.181, 1.208, 0.07617), (2.359, 1.029, 0.07617), (2.205, 1.208, 0.07316), (2.359, 1.053, 0.07316), (2.33, 1.248, 0.07742), (2.4, 1.179, 0.07742), (2.338, 1.276, 0.08232), (2.428, 1.186, 0.08232), (2.277, 1.249, 0.07696), (2.401, 1.126, 0.07696), (2.272, 1.272, 0.08217), (2.424, 1.12, 0.08217), (2.272, 1.272, 0.07745), (2.424, 1.12, 0.07745), (2.277, 1.249, 0.07224), (2.401, 1.126, 0.07224), (2.338, 1.276, 0.0776), (2.428, 1.186, 0.0776), (2.33, 1.248, 0.07269), (2.4, 1.179, 0.07269), (2.205, 1.208, 0.06844), (2.359, 1.053, 0.06844), (2.181, 1.208, 0.07144), (2.359, 1.029, 0.07144), (2.303, 1.28, 0.07797), (2.431, 1.152, 0.07797), (2.241, 1.259, 0.07606), (2.411, 1.09, 0.07606), (2.369, 1.265, 0.07745), (2.417, 1.217, 0.07745), (2.253, 1.238, 0.07228), (2.39, 1.102, 0.07228), (2.353, 1.238, 0.07224), (2.39, 1.202, 0.07224), (2.303, 1.252, 0.07224), (2.403, 1.152, 0.07224), (2.355, 1.241, 0.0777), (2.392, 1.203, 0.0777), (2.252, 1.24, 0.07759), (2.392, 1.1, 0.07759), (2.303, 1.254, 0.07777), (2.406, 1.152, 0.07777), (2.202, 1.208, 0.07425), (2.359, 1.05, 0.07425), (2.331, 1.251, 0.07804), (2.402, 1.179, 0.07804), (2.277, 1.251, 0.07759), (2.403, 1.125, 0.07759), (2.303, 1.242, -0.07956), (2.394, 1.152, -0.07956), (2.348, 1.23, -0.07956), (2.382, 1.197, -0.07956), (2.258, 1.23, -0.07935), (2.382, 1.106, -0.07935), (2.214, 1.202, -0.07956), (2.354, 1.062, -0.07956), (2.328, 1.239, -0.07911), (2.391, 1.176, -0.07911), (2.28, 1.24, -0.07956), (2.391, 1.128, -0.07956), (2.365, 1.259, 0.08102), (2.41, 1.213, 0.08102), (2.244, 1.254, 0.08001), (2.406, 1.092, 0.08001), (2.303, 1.273, 0.08134), (2.425, 1.152, 0.08134), (2.186, 1.208, 0.07526), (2.359, 1.034, 0.07526), (2.336, 1.269, 0.08124), (2.421, 1.185, 0.08124), (2.273, 1.267, 0.08106), (2.418, 1.121, 0.08106), (2.185, 1.211, 0.07617), (2.363, 1.034, 0.07617), (2.208, 1.21, 0.07316), (2.362, 1.057, 0.07316), (2.208, 1.21, 0.06844), (2.362, 1.057, 0.06844), (2.185, 1.211, 0.07144), (2.363, 1.034, 0.07144), (2.206, 1.21, 0.07425), (2.362, 1.054, 0.07425), (2.217, 1.204, -0.07956), (2.356, 1.066, -0.07956), (2.19, 1.211, 0.07526), (2.363, 1.038, 0.07526), (2.357, 1.245, 0.07841), (2.396, 1.205, 0.07841), (2.25, 1.243, 0.07828), (2.395, 1.099, 0.07828), (2.303, 1.258, 0.07873), (2.41, 1.152, 0.07873), (2.199, 1.208, 0.07493), (2.359, 1.047, 0.07493), (2.332, 1.255, 0.07873), (2.406, 1.181, 0.07873), (2.276, 1.255, 0.07857), (2.406, 1.124, 0.07857), (2.203, 1.21, 0.07493), (2.362, 1.051, 0.07493), (2.199, 1.208, 0.06975), (2.359, 1.047, 0.06975), (2.186, 1.208, 0.07054), (2.359, 1.034, 0.07054), (2.2, 1.208, 0.06844), (2.359, 1.049, 0.06844), (2.191, 1.208, -0.07935), (2.359, 1.039, -0.07935), (2.379, 1.228, 0.07828), (2.391, 1.239, 0.08064), (2.376, 1.224, 0.07759), (2.396, 1.244, 0.07745), (2.396, 1.244, 0.08217), (2.374, 1.222, 0.07696), (2.374, 1.222, 0.07224), (2.367, 1.216, -0.07956), (2.393, 1.241, 0.07745), (2.189, 1.21, 0.07396), (2.361, 1.037, 0.07396), (2.367, 1.262, 0.07745), (2.413, 1.215, 0.07745), (2.243, 1.256, 0.07606), (2.407, 1.092, 0.07606), (2.303, 1.276, 0.07797), (2.427, 1.152, 0.07797), (2.337, 1.272, 0.0776), (2.424, 1.185, 0.0776), (2.273, 1.268, 0.07745), (2.42, 1.121, 0.07745), (2.203, 1.21, 0.07186), (2.361, 1.051, 0.07186), (2.202, 1.21, 0.07317), (2.361, 1.05, 0.07317), (2.193, 1.21, -0.07935), (2.361, 1.042, -0.07935), (2.213, 1.235, 0.07796), (2.387, 1.062, 0.07796), (2.231, 1.224, 0.07506), (2.376, 1.079, 0.07506), (2.231, 1.224, 0.07036), (2.376, 1.079, 0.07036), (2.213, 1.235, 0.07324), (2.387, 1.062, 0.07324), (2.229, 1.225, 0.07569), (2.377, 1.077, 0.07569), (2.238, 1.217, -0.07946), (2.369, 1.086, -0.07946), (2.217, 1.233, 0.07732), (2.384, 1.065, 0.07732), (2.227, 1.227, 0.07666), (2.378, 1.075, 0.07666), (2.216, 1.233, 0.07507), (2.384, 1.064, 0.07507), (2.329, 1.11, -0.1085), (2.262, 1.177, -0.1085), (2.328, 1.176, -0.1085), (2.322, 1.1, -0.1085), (2.251, 1.171, -0.1085), (2.34, 1.132, -0.1085), (2.283, 1.189, -0.1085), (2.34, 1.156, -0.1083), (2.308, 1.188, -0.1083), (2.321, 1.098, -0.1085), (2.249, 1.17, -0.1085), (2.335, 1.12, -0.1084), (2.272, 1.184, -0.1084), (2.335, 1.167, -0.1085), (2.318, 1.184, -0.1085), (2.341, 1.144, -0.1085), (2.295, 1.19, -0.1085), (2.285, 1.134, -0.1085), (2.189, 1.037, -0.1085), (2.153, 1.072, -0.1085), (2.225, 1.001, -0.1085), (2.263, 0.942, -0.07935), (2.094, 1.111, -0.07935), (2.258, 0.9652, -0.07956), (2.117, 1.105, -0.07956), (0.0, 1.243, -0.1083), (0.04544, 1.21, -0.1083), (0.03835, 1.223, -0.1083), (0.02179, 1.238, -0.1083), (0.04684, 1.207, -0.1083), (0.04255, 1.214, -0.1083), (0.01162, 1.241, -0.1083), (0.0312, 1.231, -0.1083), (0.0, 1.207, -0.1085), (0.0, 1.051, -0.1085), (0.04684, 1.051, -0.1083), (0.1185, 1.051, -0.07632), (0.1158, 1.051, -0.07632), (0.1081, 1.051, -0.07654)], [], [(18, 5, 11, 12), (12, 11, 4, 19), (21, 2, 10, 13), (0, 23, 13, 10), (14, 9, 5, 18), (20, 3, 9, 14), (15, 8, 1, 22), (23, 0, 8, 15), (8, 0, 26, 28), (28, 24, 1, 8), (0, 10, 29, 26), (10, 2, 25, 29), (30, 23, 15, 34), (34, 15, 22, 31), (35, 13, 23, 30), (32, 21, 13, 35), (5, 9, 40, 38), (9, 3, 36, 40), (11, 5, 38, 41), (41, 37, 4, 11), (16, 7, 43, 44), (45, 42, 6, 17), (7, 27, 46, 43), (33, 16, 44, 47), (39, 6, 42, 48), (51, 53, 28, 26), (38, 40, 53, 51), (53, 49, 24, 28), (40, 36, 49, 53), (54, 51, 26, 29), (41, 38, 51, 54), (54, 50, 37, 41), (29, 25, 50, 54), (55, 52, 39, 48), (46, 27, 52, 55), (57, 39, 52, 56), (56, 52, 27, 58), (17, 6, 39, 57), (58, 27, 7, 16), (59, 58, 16, 33), (60, 49, 36, 61), (62, 24, 49, 60), (61, 36, 3, 64), (65, 1, 24, 62), (64, 3, 20, 63), (66, 22, 1, 65), (67, 31, 22, 66), (68, 63, 20, 70), (69, 45, 17, 57), (70, 20, 14, 73), (73, 14, 18, 72), (74, 12, 19, 71), (72, 18, 12, 74), (76, 56, 58, 75), (69, 57, 56, 76), (75, 58, 59, 77), (44, 43, 2, 21), (19, 4, 42, 45), (43, 46, 25, 2), (47, 44, 21, 32), (48, 42, 4, 37), (37, 50, 55, 48), (50, 25, 46, 55), (71, 19, 45, 69), (100, 88, 114, 102), (115, 89, 101, 103), (86, 100, 102, 116), (103, 101, 87, 117), (98, 82, 120, 104), (121, 83, 99, 105), (78, 98, 104, 124), (105, 99, 79, 125), (88, 96, 106, 114), (107, 97, 89, 115), (96, 84, 118, 106), (119, 85, 97, 107), (80, 94, 108, 122), (109, 95, 81, 123), (94, 78, 124, 108), (125, 79, 95, 109), (130, 78, 94, 134), (95, 79, 131, 135), (80, 126, 134, 94), (135, 127, 81, 95), (78, 130, 136, 98), (137, 131, 79, 99), (128, 82, 98, 136), (99, 83, 129, 137), (108, 124, 138, 146), (139, 125, 109, 147), (122, 108, 146, 140), (147, 109, 123, 141), (124, 104, 148, 138), (149, 105, 125, 139), (104, 120, 142, 148), (143, 121, 105, 149), (158, 96, 88, 154), (89, 97, 159, 155), (150, 84, 96, 158), (97, 85, 151, 159), (154, 88, 100, 160), (101, 89, 155, 161), (86, 152, 160, 100), (161, 153, 87, 101), (164, 92, 110, 166), (111, 93, 165, 167), (90, 162, 168, 112), (169, 163, 91, 113), (170, 132, 92, 164), (93, 133, 171, 165), (166, 110, 144, 172), (145, 111, 167, 173), (162, 90, 156, 174), (157, 91, 163, 175), (134, 184, 180, 130), (181, 185, 135, 131), (184, 158, 154, 180), (155, 159, 185, 181), (126, 176, 184, 134), (185, 177, 127, 135), (176, 150, 158, 184), (159, 151, 177, 185), (130, 180, 186, 136), (187, 181, 131, 137), (180, 154, 160, 186), (161, 155, 181, 187), (152, 178, 186, 160), (187, 179, 153, 161), (178, 128, 136, 186), (137, 129, 179, 187), (156, 182, 188, 174), (189, 183, 157, 175), (182, 132, 170, 188), (171, 133, 183, 189), (182, 156, 192, 190), (193, 157, 183, 191), (132, 182, 190, 194), (191, 183, 133, 195), (156, 90, 112, 192), (113, 91, 157, 193), (92, 132, 194, 110), (195, 133, 93, 111), (110, 194, 196, 144), (197, 195, 111, 145), (150, 176, 198, 199), (198, 177, 151, 199), (176, 126, 200, 198), (200, 127, 177, 198), (84, 150, 199, 202), (199, 151, 85, 202), (126, 80, 203, 200), (203, 81, 127, 200), (118, 84, 202, 201), (202, 85, 119, 201), (80, 122, 204, 203), (204, 123, 81, 203), (122, 140, 205, 204), (205, 141, 123, 204), (118, 201, 206, 209), (206, 201, 119, 210), (112, 168, 207, 192), (208, 169, 113, 193), (106, 118, 209, 215), (210, 119, 107, 216), (114, 106, 215, 213), (216, 107, 115, 214), (116, 102, 217, 211), (218, 103, 117, 212), (102, 114, 213, 217), (214, 115, 103, 218), (194, 190, 221, 219), (222, 191, 195, 220), (190, 192, 207, 221), (208, 193, 191, 222), (196, 194, 219, 223), (220, 195, 197, 224), (82, 227, 229, 120), (230, 228, 83, 121), (227, 164, 166, 229), (167, 165, 228, 230), (162, 225, 231, 168), (232, 226, 163, 169), (225, 86, 116, 231), (117, 87, 226, 232), (128, 233, 227, 82), (228, 234, 129, 83), (233, 170, 164, 227), (165, 171, 234, 228), (120, 229, 235, 142), (236, 230, 121, 143), (229, 166, 172, 235), (173, 167, 230, 236), (86, 225, 237, 152), (238, 226, 87, 153), (225, 162, 174, 237), (175, 163, 226, 238), (188, 239, 237, 174), (238, 240, 189, 175), (239, 178, 152, 237), (153, 179, 240, 238), (170, 233, 239, 188), (240, 234, 171, 189), (233, 128, 178, 239), (179, 129, 234, 240), (168, 231, 241, 207), (242, 232, 169, 208), (231, 116, 211, 241), (212, 117, 232, 242), (173, 236, 243, 246), (235, 172, 247, 244), (236, 143, 254, 243), (142, 235, 244, 255), (141, 205, 245, 256), (205, 140, 257, 245), (145, 173, 246, 252), (172, 144, 253, 247), (143, 149, 248, 254), (148, 142, 255, 249), (149, 139, 258, 248), (138, 148, 249, 259), (147, 141, 256, 250), (140, 146, 251, 257), (139, 147, 250, 258), (146, 138, 259, 251), (251, 259, 260), (258, 250, 260), (257, 251, 260), (250, 256, 260), (259, 249, 260), (248, 258, 260), (249, 255, 260), (254, 248, 260), (247, 253, 260), (252, 246, 260), (245, 257, 260), (256, 245, 260), (255, 244, 260), (243, 254, 260), (244, 247, 260), (246, 243, 260), (260, 253, 262, 261), (252, 260, 261, 263), (253, 144, 267, 262), (145, 252, 263, 266), (197, 145, 266, 264), (144, 196, 265, 267), (47, 32, 273, 269), (31, 67, 268, 274), (33, 47, 269, 272), (32, 35, 270, 273), (35, 30, 275, 270), (34, 31, 274, 271), (30, 34, 271, 275), (275, 271, 276), (271, 274, 276), (270, 275, 276), (273, 270, 276), (272, 269, 276), (274, 268, 276), (269, 273, 276), (272, 276, 277, 278), (33, 272, 278, 281), (77, 59, 280, 279), (59, 33, 281, 280)])
me_circle_000.polygons.foreach_set('use_smooth', [True] * 264)
me_circle_000.materials.append(mat_black)
me_circle_000.use_remesh_preserve_volume = False
me_circle_000.use_remesh_preserve_attributes = False
me_circle_000.use_mirror_vertex_groups = False
me_circle_000.update()
me_cube_002 = bpy.data.meshes.new('Cube.002')
me_cube_002.from_pydata([(0.01288, 1.149, 0.8076), (0.03408, 1.149, 0.8076), (0.06526, 1.149, 0.8075), (0.06526, 1.149, 0.8044), (0.06272, 1.149, 0.8076), (0.06297, 1.149, 0.8044), (0.01288, 1.131, 0.8068), (0.01288, 1.19, 0.8026), (0.01288, 1.193, 0.7971), (0.01288, 1.193, 0.793), (0.01288, 1.188, 0.7555), (0.01288, 1.191, 0.7566), (0.01288, 1.183, 0.8061), (0.01288, 1.193, 0.7903), (0.03408, 1.193, 0.7903), (0.03408, 1.183, 0.8061), (0.04862, 1.055, 0.7993), (0.03408, 1.191, 0.7566), (0.03408, 1.188, 0.7555), (0.04979, 1.048, 0.7993), (0.03408, 1.193, 0.793), (0.04979, 1.048, 0.8025), (0.03408, 1.193, 0.7971), (0.03408, 1.19, 0.8026), (0.04862, 1.055, 0.8025), (0.04387, 1.081, 0.8042), (0.0327, 1.112, 0.806), (0.06272, 1.112, 0.806), (0.06526, 1.11, 0.806), (0.06272, 1.081, 0.8042), (0.06526, 1.08, 0.8042), (0.06272, 1.055, 0.8025), (0.06272, 1.19, 0.8026), (0.06526, 1.048, 0.8021), (0.06272, 1.193, 0.7971), (0.06526, 1.056, 0.8025), (0.06272, 1.048, 0.8021), (0.06526, 1.048, 0.7989), (0.06272, 1.193, 0.793), (0.06526, 1.11, 0.8028), (0.06526, 1.08, 0.8011), (0.06526, 1.056, 0.7993), (0.06272, 1.048, 0.7989), (0.06526, 1.193, 0.7971), (0.06526, 1.193, 0.793), (0.06526, 1.19, 0.8012), (0.06526, 1.188, 0.7987), (0.06526, 1.188, 0.7555), (0.06272, 1.188, 0.7555), (0.06526, 1.185, 0.755), (0.06526, 1.191, 0.7566), (0.06272, 1.191, 0.7566), (0.06526, 1.185, 0.7566), (0.06272, 1.055, 0.7993), (0.06526, 1.183, 0.806), (0.06526, 1.184, 0.8023), (0.06272, 1.183, 0.8061), (0.06297, 1.184, 0.8023), (0.06297, 1.187, 0.7566), (0.06297, 1.188, 0.7987), (0.06297, 1.08, 0.8011), (0.06297, 1.11, 0.8028), (0.06526, 1.193, 0.7903), (0.06272, 1.193, 0.7903), (0.06526, 1.188, 0.7966), (0.06297, 1.188, 0.7966), (0.0, 1.193, 0.7903), (0.0, 1.183, 0.8061), (0.0, 1.191, 0.7566), (0.0, 1.188, 0.7555), (0.0, 1.193, 0.793), (0.0, 1.193, 0.7971), (0.0, 1.19, 0.8026), (0.0, 1.131, 0.8068), (0.0, 1.149, 0.8076), (0.9822, 1.114, 0.806), (1.057, 0.9645, 0.806), (0.9571, 1.112, 0.806), (1.056, 0.9141, 0.806), (0.9513, 1.11, 0.806), (1.055, 0.9026, 0.806), (0.9641, 1.088, 0.8042), (1.044, 0.9282, 0.8042), (0.9386, 1.081, 0.8042), (1.041, 0.8773, 0.8042), (0.9334, 1.08, 0.8042), (1.04, 0.8669, 0.8042), (0.9227, 1.055, 0.8025), (1.028, 0.8454, 0.8025), (1.003, 1.19, 0.8026), (1.095, 1.005, 0.8026), (1.077, 1.153, 0.8027), (1.06, 1.175, 0.8027), (1.087, 1.12, 0.8027), (1.047, 1.184, 0.8027), (1.092, 1.094, 0.8027), (1.033, 1.19, 0.8027), (1.095, 1.066, 0.8027), (0.941, 1.053, 0.8025), (1.027, 0.8821, 0.8025), (0.9393, 1.049, 0.8025), (1.024, 0.8786, 0.8025), (0.9148, 1.049, 0.8025), (1.024, 0.8297, 0.8025), (1.005, 1.193, 0.7971), (1.097, 1.01, 0.7971), (1.021, 1.193, 0.7971), (1.097, 1.043, 0.7971), (1.047, 1.187, 0.7971), (1.094, 1.094, 0.7971), (1.061, 1.177, 0.7971), (1.089, 1.121, 0.7971), (1.077, 1.155, 0.7971), (1.044, 1.088, 0.806), (1.023, 1.108, 0.806), (1.054, 1.046, 0.806), (1.003, 1.116, 0.806), (1.058, 1.006, 0.806), (0.9807, 1.088, 0.8042), (1.044, 0.9614, 0.8042), (0.9569, 1.054, 0.8025), (1.027, 0.9137, 0.8025), (0.9192, 1.056, 0.8025), (1.028, 0.8384, 0.8025), (0.9193, 1.049, 0.8025), (1.024, 0.8386, 0.8025), (0.9567, 1.049, 0.8025), (1.024, 0.9134, 0.8025), (1.077, 1.155, 0.793), (1.061, 1.177, 0.793), (1.089, 1.121, 0.793), (1.047, 1.187, 0.793), (1.094, 1.094, 0.793), (1.021, 1.193, 0.793), (1.097, 1.043, 0.793), (0.9393, 1.049, 0.7993), (1.024, 0.8786, 0.7993), (0.9148, 1.049, 0.7993), (1.024, 0.8297, 0.7993), (1.005, 1.193, 0.793), (1.097, 1.01, 0.793), (0.9513, 1.11, 0.8028), (1.055, 0.9026, 0.8028), (0.9334, 1.08, 0.8011), (1.04, 0.8669, 0.8011), (0.9192, 1.056, 0.7993), (1.028, 0.8384, 0.7993), (0.9193, 1.049, 0.7993), (1.024, 0.8386, 0.7993), (0.9567, 1.049, 0.7993), (1.024, 0.9134, 0.7993), (1.008, 1.15, 0.807), (1.075, 1.017, 0.807), (1.001, 1.193, 0.7971), (1.097, 1.002, 0.7971), (1.058, 1.115, 0.8074), (1.041, 1.138, 0.8071), (1.069, 1.081, 0.8071), (1.026, 1.147, 0.807), (1.074, 1.052, 0.807), (1.001, 1.193, 0.793), (1.097, 1.002, 0.793), (1.0, 1.19, 0.8012), (1.095, 1.001, 0.8012), (1.0, 1.188, 0.7987), (1.094, 0.9999, 0.7987), (1.032, 1.193, 0.793), (1.097, 1.064, 0.793), (1.032, 1.193, 0.7971), (1.097, 1.064, 0.7971), (1.04, 1.19, 0.793), (1.095, 1.08, 0.793), (1.04, 1.19, 0.7971), (1.095, 1.08, 0.7971), (1.04, 1.184, 0.7555), (1.092, 1.079, 0.7555), (1.032, 1.187, 0.7555), (1.093, 1.064, 0.7555), (1.002, 1.187, 0.7555), (1.093, 1.004, 0.7555), (1.006, 1.187, 0.7555), (1.093, 1.012, 0.7555), (1.022, 1.187, 0.7555), (1.093, 1.044, 0.7555), (1.047, 1.181, 0.7555), (1.091, 1.093, 0.7555), (1.06, 1.172, 0.7555), (1.086, 1.119, 0.7555), (1.075, 1.151, 0.7555), (1.001, 1.184, 0.755), (1.092, 1.002, 0.755), (1.04, 1.187, 0.7566), (1.093, 1.08, 0.7566), (1.032, 1.19, 0.7566), (1.095, 1.064, 0.7566), (1.047, 1.184, 0.7566), (1.092, 1.094, 0.7566), (1.022, 1.19, 0.7566), (1.095, 1.044, 0.7566), (1.002, 1.19, 0.7566), (1.095, 1.005, 0.7566), (1.006, 1.19, 0.7566), (1.095, 1.012, 0.7566), (1.06, 1.174, 0.7566), (1.087, 1.12, 0.7566), (1.076, 1.152, 0.7566), (1.001, 1.184, 0.7566), (1.092, 1.002, 0.7566), (0.9746, 1.149, 0.8075), (1.075, 0.9491, 0.8075), (0.9746, 1.149, 0.8044), (1.075, 0.9491, 0.8044), (0.9798, 1.149, 0.8076), (1.075, 0.9596, 0.8076), (1.01, 1.094, 0.803), (1.047, 1.019, 0.803), (1.035, 1.07, 0.803), (0.9567, 1.055, 0.7993), (1.028, 0.9134, 0.7993), (0.924, 1.055, 0.7993), (1.028, 0.848, 0.7993), (0.9393, 1.055, 0.7993), (1.028, 0.8786, 0.7993), (1.031, 1.183, 0.8063), (1.092, 1.061, 0.8063), (1.073, 1.147, 0.8063), (1.058, 1.168, 0.8063), (1.084, 1.116, 0.8063), (1.046, 1.179, 0.8063), (1.089, 1.091, 0.8063), (0.9962, 1.183, 0.806), (1.092, 0.9924, 0.806), (0.9956, 1.184, 0.8023), (1.092, 0.9911, 0.8023), (1.0, 1.183, 0.8061), (1.092, 1.0, 0.8061), (0.9782, 1.149, 0.8044), (1.075, 0.9563, 0.8044), (0.9992, 1.184, 0.8023), (1.092, 0.9984, 0.8023), (0.9429, 1.055, 0.7993), (1.028, 0.8859, 0.7993), (0.9276, 1.055, 0.7993), (1.028, 0.8552, 0.7993), (0.9603, 1.055, 0.7993), (1.028, 0.9207, 0.7993), (1.004, 1.187, 0.7566), (1.094, 1.007, 0.7566), (1.004, 1.188, 0.7987), (1.094, 1.007, 0.7987), (0.9228, 1.056, 0.7993), (1.028, 0.8456, 0.7993), (0.9371, 1.08, 0.8011), (1.04, 0.8741, 0.8011), (0.9549, 1.11, 0.8028), (1.055, 0.9098, 0.8028), (1.04, 1.19, 0.7903), (1.095, 1.08, 0.7903), (1.032, 1.193, 0.7903), (1.097, 1.064, 0.7903), (1.047, 1.187, 0.7903), (1.094, 1.094, 0.7903), (1.021, 1.193, 0.7903), (1.097, 1.043, 0.7903), (1.001, 1.193, 0.7903), (1.097, 1.002, 0.7903), (1.005, 1.193, 0.7903), (1.097, 1.01, 0.7903), (1.061, 1.177, 0.7903), (1.089, 1.121, 0.7903), (1.077, 1.155, 0.7903), (1.0, 1.188, 0.7966), (1.094, 0.9999, 0.7966), (1.004, 1.188, 0.7966), (1.094, 1.007, 0.7966), (1.075, 1.007, 0.7558), (1.075, 0.9998, 0.7558), (1.075, 0.9998, 0.7532), (1.004, 1.149, 0.7558), (0.9999, 1.149, 0.7558), (0.9999, 1.149, 0.7532), (1.062, 1.124, 0.7532), (1.069, 1.104, 0.7532), (1.052, 1.138, 0.7532), (1.072, 1.087, 0.7532), (1.043, 1.144, 0.7532), (1.074, 1.043, 0.7532), (1.022, 1.148, 0.7532), (1.074, 1.01, 0.7532), (1.005, 1.148, 0.7532), (1.074, 1.068, 0.7532), (1.034, 1.148, 0.7532), (1.073, 1.078, 0.7532), (1.039, 1.146, 0.7532), (1.092, 1.012, 0.755), (1.092, 1.044, 0.755), (1.022, 1.184, 0.755), (1.006, 1.184, 0.755), (1.084, 1.118, 0.755), (1.074, 1.149, 0.755), (1.059, 1.169, 0.755), (1.089, 1.093, 0.755), (1.046, 1.179, 0.755), (1.092, 1.065, 0.755), (1.032, 1.184, 0.755), (1.091, 1.079, 0.755), (1.04, 1.181, 0.755), (0.06297, 1.149, 0.7558), (0.06526, 1.149, 0.7558), (0.06526, 1.149, 0.7532), (0.0, 1.149, 0.7532), (0.06272, 1.149, 0.7532), (0.03408, 1.149, 0.7532), (0.01288, 1.149, 0.7532), (0.0, 1.184, 0.755), (0.01288, 1.184, 0.755), (0.03408, 1.184, 0.755), (0.06272, 1.184, 0.755), (0.01288, 1.193, 0.761), (0.03408, 1.193, 0.761), (0.06526, 1.193, 0.761), (0.06272, 1.193, 0.761), (0.06526, 1.187, 0.761), (0.06297, 1.187, 0.761), (0.0, 1.193, 0.761), (1.04, 1.19, 0.761), (1.095, 1.08, 0.761), (1.032, 1.193, 0.761), (1.097, 1.064, 0.761), (1.047, 1.187, 0.761), (1.094, 1.094, 0.761), (1.021, 1.193, 0.761), (1.097, 1.043, 0.761), (1.001, 1.193, 0.761), (1.097, 1.002, 0.761), (1.005, 1.193, 0.761), (1.097, 1.01, 0.761), (1.061, 1.177, 0.761), (1.089, 1.121, 0.761), (1.077, 1.155, 0.761), (0.9999, 1.187, 0.761), (1.094, 0.9998, 0.761), (1.004, 1.187, 0.761), (1.094, 1.007, 0.761)], [], [(6, 26, 1, 0), (4, 1, 26, 27), (2, 4, 27, 28), (3, 2, 28, 39), (39, 61, 5, 3), (20, 9, 8, 22), (22, 8, 7, 23), (18, 10, 11, 17), (23, 7, 12, 15), (14, 13, 9, 20), (0, 1, 15, 12), (56, 15, 1, 4), (63, 14, 20, 38), (32, 23, 15, 56), (42, 19, 16, 53), (48, 18, 17, 51), (34, 22, 23, 32), (36, 21, 19, 42), (38, 20, 22, 34), (31, 24, 21, 36), (29, 25, 24, 31), (27, 26, 25, 29), (27, 29, 30, 28), (29, 31, 35, 30), (31, 36, 33, 35), (28, 30, 40, 39), (41, 40, 30, 35), (37, 41, 35, 33), (42, 37, 33, 36), (38, 34, 43, 44), (44, 43, 45, 46), (34, 32, 45, 43), (51, 50, 47, 48), (50, 52, 49, 47), (37, 42, 53, 41), (45, 32, 56, 54), (46, 45, 54, 55), (54, 56, 4, 2), (55, 54, 2, 3), (3, 5, 57, 55), (55, 57, 59, 46), (41, 53, 60, 40), (40, 60, 61, 39), (38, 44, 62, 63), (44, 46, 64, 62), (46, 59, 65, 64), (12, 67, 74, 0), (13, 66, 70, 9), (7, 72, 67, 12), (10, 69, 68, 11), (8, 71, 72, 7), (9, 70, 71, 8), (0, 74, 73, 6), (77, 79, 85, 83), (86, 80, 78, 84), (110, 92, 91, 112), (91, 93, 111, 112), (108, 94, 92, 110), (93, 95, 109, 111), (83, 85, 122, 87), (123, 86, 84, 88), (87, 122, 102, 124), (103, 123, 88, 125), (112, 128, 129, 110), (130, 128, 112, 111), (110, 129, 131, 108), (132, 130, 111, 109), (79, 141, 143, 85), (144, 142, 80, 86), (145, 122, 85, 143), (86, 123, 146, 144), (137, 102, 122, 145), (123, 103, 138, 146), (147, 124, 102, 137), (103, 125, 148, 138), (139, 160, 153, 104), (154, 161, 140, 105), (113, 155, 156, 114), (157, 155, 113, 115), (114, 156, 158, 116), (159, 157, 115, 117), (160, 164, 162, 153), (163, 165, 161, 154), (104, 153, 162, 89), (163, 154, 105, 90), (96, 168, 106), (107, 169, 97), (106, 168, 166, 133), (167, 169, 107, 134), (98, 120, 118, 81), (119, 121, 99, 82), (116, 75, 81, 118), (82, 76, 117, 119), (96, 172, 168), (169, 173, 97), (96, 94, 108, 172), (109, 95, 97, 173), (120, 98, 100, 126), (101, 99, 121, 127), (168, 172, 170, 166), (171, 173, 169, 167), (172, 108, 131, 170), (132, 109, 173, 171), (135, 149, 126, 100), (127, 150, 136, 101), (75, 116, 158, 151), (159, 117, 76, 152), (191, 174, 176, 193), (177, 175, 192, 194), (195, 184, 174, 191), (175, 185, 196, 192), (193, 176, 182, 197), (183, 177, 194, 198), (201, 180, 178, 199), (179, 181, 202, 200), (203, 186, 184, 195), (185, 187, 204, 196), (205, 188, 186, 203), (187, 188, 205, 204), (199, 178, 189, 206), (190, 179, 200, 207), (208, 79, 77, 212), (78, 80, 209, 213), (210, 141, 79, 208), (80, 142, 211, 209), (113, 114, 214, 216), (215, 115, 113, 216), (114, 116, 118, 214), (119, 117, 115, 215), (149, 135, 221, 217), (222, 136, 150, 218), (137, 145, 219, 147), (220, 146, 138, 148), (75, 77, 83, 81), (84, 78, 76, 82), (87, 98, 81, 83), (82, 99, 88, 84), (89, 96, 106, 104), (107, 97, 90, 105), (124, 100, 98, 87), (99, 101, 125, 88), (133, 139, 104, 106), (105, 140, 134, 107), (100, 124, 147, 135), (148, 125, 101, 136), (182, 180, 201, 197), (202, 181, 183, 198), (77, 75, 151, 212), (152, 76, 78, 213), (135, 147, 219, 221), (220, 148, 136, 222), (225, 91, 92, 226), (93, 91, 225, 227), (226, 92, 94, 228), (95, 93, 227, 229), (96, 223, 228, 94), (229, 224, 97, 95), (162, 230, 234, 89), (235, 231, 163, 90), (164, 232, 230, 162), (231, 233, 165, 163), (223, 96, 89, 234), (90, 97, 224, 235), (155, 225, 226, 156), (227, 225, 155, 157), (156, 226, 228, 158), (229, 227, 157, 159), (223, 151, 158, 228), (159, 152, 224, 229), (230, 208, 212, 234), (213, 209, 231, 235), (232, 210, 208, 230), (209, 211, 233, 231), (151, 223, 234, 212), (235, 224, 152, 213), (210, 232, 238, 236), (239, 233, 211, 237), (232, 164, 248, 238), (249, 165, 233, 239), (221, 219, 242, 240), (243, 220, 222, 241), (219, 145, 250, 242), (251, 146, 220, 243), (217, 221, 240, 244), (241, 222, 218, 245), (141, 210, 236, 254), (237, 211, 142, 255), (145, 143, 252, 250), (253, 144, 146, 251), (143, 141, 254, 252), (255, 142, 144, 253), (170, 256, 258, 166), (259, 257, 171, 167), (131, 260, 256, 170), (257, 261, 132, 171), (166, 258, 262, 133), (263, 259, 167, 134), (139, 266, 264, 160), (265, 267, 140, 161), (129, 268, 260, 131), (261, 269, 130, 132), (128, 270, 268, 129), (269, 270, 128, 130), (160, 264, 271, 164), (272, 265, 161, 165), (266, 139, 133, 262), (134, 140, 267, 263), (164, 271, 273, 248), (274, 272, 165, 249), (207, 247, 275, 276), (190, 207, 276, 277), (246, 206, 279, 278), (206, 189, 280, 279), (181, 294, 295, 183), (294, 288, 286, 295), (182, 296, 297, 180), (296, 287, 289, 297), (187, 298, 299, 188), (298, 282, 281, 299), (188, 299, 300, 186), (299, 281, 283, 300), (185, 301, 298, 187), (301, 284, 282, 298), (186, 300, 302, 184), (300, 283, 285, 302), (183, 295, 303, 177), (295, 286, 290, 303), (176, 304, 296, 182), (304, 291, 287, 296), (175, 305, 301, 185), (305, 292, 284, 301), (184, 302, 306, 174), (302, 285, 293, 306), (177, 303, 305, 175), (303, 290, 292, 305), (174, 306, 304, 176), (306, 293, 291, 304), (178, 180, 297, 189), (189, 297, 289, 280), (179, 190, 294, 181), (190, 277, 288, 294), (58, 307, 308, 52), (52, 308, 309, 49), (69, 10, 315, 314), (314, 315, 313, 310), (18, 48, 317, 316), (316, 317, 311, 312), (10, 18, 316, 315), (315, 316, 312, 313), (47, 49, 317, 48), (49, 309, 311, 317), (17, 11, 318, 319), (319, 318, 13, 14), (51, 17, 319, 321), (321, 319, 14, 63), (63, 62, 320, 321), (321, 320, 50, 51), (62, 64, 322, 320), (320, 322, 52, 50), (64, 65, 323, 322), (322, 323, 58, 52), (11, 68, 324, 318), (318, 324, 66, 13), (256, 325, 327, 258), (325, 191, 193, 327), (192, 326, 328, 194), (326, 257, 259, 328), (260, 329, 325, 256), (329, 195, 191, 325), (196, 330, 326, 192), (330, 261, 257, 326), (258, 327, 331, 262), (327, 193, 197, 331), (194, 328, 332, 198), (328, 259, 263, 332), (266, 335, 333, 264), (335, 201, 199, 333), (202, 336, 334, 200), (336, 267, 265, 334), (268, 337, 329, 260), (337, 203, 195, 329), (204, 338, 330, 196), (338, 269, 261, 330), (270, 339, 337, 268), (339, 205, 203, 337), (205, 339, 338, 204), (339, 270, 269, 338), (264, 333, 340, 271), (333, 199, 206, 340), (200, 334, 341, 207), (334, 265, 272, 341), (201, 335, 331, 197), (335, 266, 262, 331), (267, 336, 332, 263), (336, 202, 198, 332), (271, 340, 342, 273), (340, 206, 246, 342), (207, 341, 343, 247), (341, 272, 274, 343)])
me_cube_002.polygons.foreach_set('use_smooth', [True] * 299)
me_cube_002.materials.append(mat_chrome)
me_cube_002.use_remesh_preserve_volume = False
me_cube_002.use_remesh_preserve_attributes = False
me_cube_002.use_mirror_vertex_groups = False
me_cube_002.update()
me_plane = bpy.data.meshes.new('Plane')
me_plane.from_pydata([(56.02, 33.24, 38.29), (51.33, 29.36, 38.32), (49.33, 29.34, 38.32), (49.33, 33.24, 38.29), (49.33, 33.24, 36.25), (56.02, 33.24, 36.25), (53.67, 31.29, 38.52), (49.33, 31.29, 38.52), (55.25, 31.3, 38.52), (57.59, 33.24, 36.25), (57.59, 33.24, 38.29), (55.75, 33.15, 38.46), (49.33, 33.15, 38.46), (57.32, 33.16, 38.46), (56.02, 33.24, 37.89), (49.33, 33.24, 37.89), (57.59, 33.24, 37.89), (56.02, 33.24, 36.55), (49.33, 33.24, 36.55), (57.59, 33.24, 36.55), (49.33, 29.34, 36.15), (51.33, 29.36, 36.15), (51.58, 29.57, 38.35), (49.33, 29.56, 38.35), (49.33, 29.34, 38.15), (51.33, 29.36, 38.15), (54.71, 32.36, 38.57), (49.33, 32.36, 38.57), (56.28, 32.38, 38.57), (52.63, 30.44, 38.43), (49.33, 30.42, 38.43), (54.72, 30.44, 38.43), (53.42, 29.36, 38.15), (53.67, 29.57, 38.35), (53.42, 29.36, 36.15), (53.42, 29.36, 38.32), (51.38, 29.4, 38.33), (49.33, 29.39, 38.33), (53.47, 29.4, 38.33), (56.02, 33.24, 38.05), (49.33, 33.24, 38.05), (57.59, 33.24, 38.05), (2.741, 33.24, 38.05), (2.741, 29.39, 38.33), (2.741, 30.42, 38.43), (2.741, 32.36, 38.57), (2.741, 29.34, 38.15), (2.741, 29.56, 38.35), (2.741, 29.34, 36.15), (2.741, 33.24, 36.55), (2.741, 33.24, 37.89), (2.741, 33.15, 38.46), (2.741, 31.29, 38.52), (2.741, 33.24, 36.25), (2.741, 33.24, 38.29), (2.741, 29.34, 38.32), (57.34, 2.859e-06, 38.32), (61.23, 2.859e-06, 38.29), (61.23, 2.859e-06, 36.25), (59.28, 2.859e-06, 38.52), (61.14, 2.859e-06, 38.46), (61.23, 2.859e-06, 37.89), (61.23, 2.859e-06, 36.55), (57.34, 2.859e-06, 36.15), (57.55, 2.859e-06, 38.35), (57.34, 2.859e-06, 38.15), (60.36, 2.859e-06, 38.57), (58.42, 2.859e-06, 38.43), (57.39, 2.859e-06, 38.33), (61.23, 2.859e-06, 38.05), (61.23, 29.68, 38.05), (61.23, 21.41, 38.05), (61.23, 28.11, 38.05), (57.4, 25.56, 38.33), (57.39, 21.41, 38.33), (57.4, 23.47, 38.33), (57.36, 25.5, 38.32), (57.36, 25.5, 36.15), (57.57, 25.76, 38.35), (57.36, 25.5, 38.15), (58.43, 26.8, 38.43), (58.42, 21.41, 38.43), (58.43, 24.71, 38.43), (60.37, 28.37, 38.57), (60.36, 21.41, 38.57), (60.36, 26.8, 38.57), (57.36, 23.41, 38.15), (57.34, 21.41, 38.15), (57.55, 21.41, 38.35), (57.57, 23.67, 38.35), (57.36, 23.41, 36.15), (57.34, 21.41, 36.15), (61.23, 29.68, 36.55), (61.23, 21.41, 36.55), (61.23, 28.11, 36.55), (61.23, 29.68, 37.89), (61.23, 21.41, 37.89), (61.23, 28.11, 37.89), (61.16, 29.41, 38.46), (61.14, 21.41, 38.46), (61.14, 27.83, 38.46), (61.23, 29.68, 38.29), (61.23, 29.68, 36.25), (59.3, 27.33, 38.52), (59.28, 21.41, 38.52), (59.28, 25.76, 38.52), (61.23, 28.11, 36.25), (61.23, 21.41, 36.25), (61.23, 21.41, 38.29), (57.34, 21.41, 38.32), (57.36, 23.41, 38.32), (61.23, 28.11, 38.29), (3.285, 33.24, 37.89), (3.285, 33.24, 38.05), (3.285, 33.24, 38.29), (3.285, 29.56, 38.35), (3.285, 29.39, 38.33), (3.285, 29.34, 38.32), (3.285, 30.42, 38.43), (3.285, 31.29, 38.52), (3.285, 33.15, 38.46), (3.285, 32.36, 38.57), (3.285, 29.34, 38.15), (3.285, 29.34, 36.15), (3.285, 33.24, 36.55), (3.285, 33.24, 36.25), (59.29, 21.41, 36.25), (59.29, 28.11, 36.25), (59.29, 29.68, 36.25), (59.29, 2.859e-06, 36.25), (3.285, 31.29, 36.25), (2.741, 31.29, 36.25), (57.59, 31.29, 36.25), (56.02, 31.29, 36.25), (49.33, 31.29, 36.25)], [], [(11, 0, 3, 12), (0, 11, 13, 10), (14, 17, 18, 15), (17, 5, 4, 18), (5, 17, 19, 9), (17, 14, 16, 19), (2, 24, 25, 1), (24, 20, 21, 25), (6, 26, 27, 7), (26, 11, 12, 27), (11, 26, 28, 13), (26, 6, 8, 28), (7, 30, 29, 6), (30, 23, 22, 29), (29, 22, 33, 31), (1, 25, 32, 35), (25, 21, 34, 32), (23, 37, 36, 22), (37, 2, 1, 36), (22, 36, 38, 33), (36, 1, 35, 38), (0, 39, 40, 3), (39, 14, 15, 40), (14, 39, 41, 16), (39, 0, 10, 41), (6, 29, 31, 8), (99, 60, 57, 108), (93, 62, 58, 107), (96, 61, 62, 93), (91, 63, 65, 87), (87, 65, 56, 109), (104, 59, 66, 84), (84, 66, 60, 99), (81, 67, 59, 104), (88, 64, 67, 81), (109, 56, 68, 74), (74, 68, 64, 88), (108, 57, 69, 71), (71, 69, 61, 96), (105, 103, 80, 82), (72, 70, 101, 111), (97, 95, 70, 72), (72, 71, 96, 97), (111, 108, 71, 72), (75, 73, 76, 110), (89, 78, 73, 75), (74, 75, 110, 109), (88, 89, 75, 74), (86, 79, 77, 90), (110, 76, 79, 86), (82, 80, 78, 89), (81, 82, 89, 88), (104, 105, 82, 81), (85, 83, 103, 105), (100, 98, 83, 85), (85, 84, 99, 100), (105, 104, 84, 85), (87, 86, 90, 91), (109, 110, 86, 87), (94, 92, 95, 97), (106, 102, 92, 94), (94, 93, 107, 106), (97, 96, 93, 94), (111, 101, 98, 100), (100, 99, 108, 111), (15, 112, 113, 40), (112, 50, 42, 113), (40, 113, 114, 3), (113, 42, 54, 114), (23, 115, 116, 37), (115, 47, 43, 116), (37, 116, 117, 2), (116, 43, 55, 117), (30, 118, 115, 23), (118, 44, 47, 115), (7, 119, 118, 30), (119, 52, 44, 118), (12, 120, 121, 27), (120, 51, 45, 121), (27, 121, 119, 7), (121, 45, 52, 119), (2, 117, 122, 24), (117, 55, 46, 122), (24, 122, 123, 20), (122, 46, 48, 123), (18, 124, 112, 15), (124, 49, 50, 112), (4, 125, 124, 18), (125, 53, 49, 124), (3, 114, 120, 12), (114, 54, 51, 120), (107, 126, 127, 106), (106, 127, 128, 102), (58, 129, 126, 107), (53, 125, 130, 131), (125, 4, 134, 130), (5, 9, 132, 133), (4, 5, 133, 134)])
me_plane.polygons.foreach_set('use_smooth', [True] * 98)
me_plane.materials.append(mat_black)
me_plane.use_remesh_preserve_volume = False
me_plane.use_remesh_preserve_attributes = False
me_plane.use_mirror_vertex_groups = False
me_plane.update()
me_cube_005 = bpy.data.meshes.new('Cube.005')
me_cube_005.from_pydata([(-1.0, 0.8093, -1.0), (-1.0, -0.807, -1.0), (-1.0, -0.807, 1.0), (-1.0, 0.8093, 1.0), (-0.9862, 0.7838, -1.0), (-0.9473, 0.7645, -1.0), (-0.9084, 0.7838, -1.0), (-0.8799, 0.8365, -1.0), (-0.8695, 0.9084, -1.0), (-0.8799, 0.9803, -1.0), (-0.8905, 1.0, -1.0), (-0.07624, 1.0, -1.0), (-0.07909, 0.9804, -1.0), (-0.06866, 0.9084, -1.0), (-0.04018, 0.8558, -1.0), (-0.001266, 0.8365, -1.0), (0.03764, 0.8558, -1.0), (0.06613, 0.9084, -1.0), (0.07655, 0.9804, -1.0), (0.07371, 1.0, -1.0), (0.8902, 1.0, -1.0), (0.8783, 0.978, -1.0), (0.8679, 0.9061, -1.0), (0.8783, 0.8341, -1.0), (0.9068, 0.7815, -1.0), (0.9457, 0.7622, -1.0), (0.9847, 0.7815, -1.0), (1.0, 0.8099, -1.0), (1.0, -0.8099, -1.0), (0.9847, -0.7815, -1.0), (0.9457, -0.7622, -1.0), (0.9068, -0.7815, -1.0), (0.8783, -0.8341, -1.0), (0.8679, -0.9061, -1.0), (0.8783, -0.978, -1.0), (0.8902, -1.0, -1.0), (0.07423, -1.0, -1.0), (0.07655, -0.984, -1.0), (0.06613, -0.9121, -1.0), (0.03764, -0.8594, -1.0), (-0.001266, -0.8401, -1.0), (-0.04018, -0.8594, -1.0), (-0.06866, -0.9121, -1.0), (-0.07909, -0.984, -1.0), (-0.07677, -1.0, -1.0), (-0.8918, -1.0, -1.0), (-0.8799, -0.978, -1.0), (-0.8695, -0.9061, -1.0), (-0.8799, -0.8341, -1.0), (-0.9084, -0.7815, -1.0), (-0.9473, -0.7622, -1.0), (-0.9862, -0.7815, -1.0), (-0.9862, -0.7815, 1.0), (1.0, -0.8099, 1.0), (1.0, 0.8099, 1.0), (0.9847, 0.7815, 1.0), (0.9457, 0.7622, 1.0), (0.9068, 0.7815, 1.0), (0.8783, 0.8341, 1.0), (0.8679, 0.9061, 1.0), (0.8783, 0.978, 1.0), (0.8902, 1.0, 1.0), (0.07371, 1.0, 1.0), (0.07655, 0.9804, 1.0), (0.06613, 0.9084, 1.0), (0.03764, 0.8558, 1.0), (-0.001266, 0.8365, 1.0), (-0.04018, 0.8558, 1.0), (-0.06866, 0.9084, 1.0), (-0.07909, 0.9804, 1.0), (-0.07624, 1.0, 1.0), (-0.8905, 1.0, 1.0), (-0.8799, 0.9803, 1.0), (-0.8695, 0.9084, 1.0), (-0.8799, 0.8365, 1.0), (-0.9084, 0.7838, 1.0), (-0.9473, 0.7645, 1.0), (-0.9862, 0.7838, 1.0), (-0.9473, -0.7622, 1.0), (-0.9084, -0.7815, 1.0), (-0.8799, -0.8341, 1.0), (-0.8695, -0.9061, 1.0), (-0.8799, -0.978, 1.0), (-0.8918, -1.0, 1.0), (-0.07677, -1.0, 1.0), (-0.07909, -0.984, 1.0), (-0.06866, -0.9121, 1.0), (-0.04018, -0.8594, 1.0), (-0.001266, -0.8401, 1.0), (0.03764, -0.8594, 1.0), (0.06613, -0.9121, 1.0), (0.07655, -0.984, 1.0), (0.07423, -1.0, 1.0), (0.8902, -1.0, 1.0), (0.8783, -0.978, 1.0), (0.8679, -0.9061, 1.0), (0.8783, -0.8341, 1.0), (0.9068, -0.7815, 1.0), (0.9457, -0.7622, 1.0), (0.9847, -0.7815, 1.0)], [], [(0, 1, 2, 3), (1, 0, 4, 5, 6, 7, 8, 9, 10, 11, 12, 13, 14, 15, 16, 17, 18, 19, 20, 21, 22, 23, 24, 25, 26, 27, 28, 29, 30, 31, 32, 33, 34, 35, 36, 37, 38, 39, 40, 41, 42, 43, 44, 45, 46, 47, 48, 49, 50, 51), (52, 2, 1, 51), (53, 54, 55, 56, 57, 58, 59, 60, 61, 62, 63, 64, 65, 66, 67, 68, 69, 70, 71, 72, 73, 74, 75, 76, 77, 3, 2, 52, 78, 79, 80, 81, 82, 83, 84, 85, 86, 87, 88, 89, 90, 91, 92, 93, 94, 95, 96, 97, 98, 99), (71, 70, 11, 10), (12, 11, 70, 69), (13, 12, 69, 68), (14, 13, 68, 67), (15, 14, 67, 66), (16, 15, 66, 65), (17, 16, 65, 64), (18, 17, 64, 63), (63, 62, 19, 18), (20, 19, 62, 61), (21, 20, 61, 60), (22, 21, 60, 59), (23, 22, 59, 58), (24, 23, 58, 57), (25, 24, 57, 56), (26, 25, 56, 55), (55, 54, 27, 26), (28, 27, 54, 53), (29, 28, 53, 99), (30, 29, 99, 98), (31, 30, 98, 97), (32, 31, 97, 96), (33, 32, 96, 95), (34, 33, 95, 94), (94, 93, 35, 34), (93, 92, 36, 35), (37, 36, 92, 91), (38, 37, 91, 90), (39, 38, 90, 89), (40, 39, 89, 88), (41, 40, 88, 87), (42, 41, 87, 86), (43, 42, 86, 85), (85, 84, 44, 43), (45, 44, 84, 83), (46, 45, 83, 82), (47, 46, 82, 81), (48, 47, 81, 80), (49, 48, 80, 79), (50, 49, 79, 78), (51, 50, 78, 52), (72, 71, 10, 9), (9, 8, 73, 72), (8, 7, 74, 73), (7, 6, 75, 74), (6, 5, 76, 75), (5, 4, 77, 76), (4, 0, 3, 77)])
me_cube_005.use_remesh_preserve_volume = False
me_cube_005.use_remesh_preserve_attributes = False
me_cube_005.use_mirror_vertex_groups = False
me_cube_005.update()

# ---- objects
ob_tablecushion_001 = bpy.data.objects.new('tableCushion.001', me_plane_001)
ob_tablebed_001 = bpy.data.objects.new('tableBed.001', me_plane_002)
ob_tableinlay_001 = bpy.data.objects.new('tableInlay.001', me_circle_003)
ob_tableinlay = bpy.data.objects.new('tableInlay', me_circle_001)
ob_tablefootpad = bpy.data.objects.new('tableFootPad', me_cube_004)
ob_tablefoot = bpy.data.objects.new('tableFoot', me_cube_003)
ob_tableleg = bpy.data.objects.new('tableLeg', me_cube_001)
ob_tablesidecorner = bpy.data.objects.new('tableSideCorner', me_circle_004)
ob_tabledecor = bpy.data.objects.new('tableDecor', me_circle_002)
ob_tableside = bpy.data.objects.new('tableSide', me_circle)
ob_tablepocketi = bpy.data.objects.new('tablePocketI', me_circle_000)
ob_tablepocketo = bpy.data.objects.new('tablePocketO', me_cube_002)
ob_tablebed = bpy.data.objects.new('tableBed', me_plane_002)
ob_tablecushion = bpy.data.objects.new('tableCushion', me_plane_001)
ob_tablerail = bpy.data.objects.new('tableRail', me_plane)
ob_cube = bpy.data.objects.new('Cube', me_cube_005)

# ---- transforms, parenting, visibility, modifiers, constraints
ob_tablecushion_001.location = (0.0, 0.0, 0.2388)
ob_tablecushion_001.lineart.crease_threshold = 0.0
_m = ob_tablecushion_001.modifiers.new('Mirror', 'MIRROR')
_m.use_axis = (True, True, False)
_m.use_clip = True
_m = ob_tablecushion_001.modifiers.new('Subsurf', 'SUBSURF')
_m.uv_smooth = 'PRESERVE_CORNERS'
_m.quality = 2
_m.levels = 2
_m.show_only_control_edges = False
_m = ob_tablecushion_001.modifiers.new('Decimate', 'DECIMATE')
ob_tablebed_001.location = (0.0, 0.0, 0.2388)
ob_tablebed_001.lineart.crease_threshold = 0.0
_m = ob_tablebed_001.modifiers.new('Mirror', 'MIRROR')
_m.use_axis = (True, True, False)
_m = ob_tablebed_001.modifiers.new('Subsurf', 'SUBSURF')
_m.uv_smooth = 'PRESERVE_CORNERS'
_m.quality = 1
_m.render_levels = 1
_m.show_only_control_edges = False
ob_tableinlay_001.location = (0.0, 0.0, 0.0)
ob_tableinlay_001.rotation_euler = (0.0, -0.0, -1.571)
ob_tableinlay_001.lineart.crease_threshold = 0.0
_m = ob_tableinlay_001.modifiers.new('Mirror', 'MIRROR')
_m.use_axis = (False, True, False)
_m = ob_tableinlay_001.modifiers.new('Subsurf', 'SUBSURF')
_m.uv_smooth = 'PRESERVE_CORNERS'
_m.quality = 2
_m.levels = 2
_m.show_only_control_edges = False
ob_tableinlay.location = (0.0, 0.0, 0.0)
ob_tableinlay.lineart.crease_threshold = 0.0
_m = ob_tableinlay.modifiers.new('Mirror', 'MIRROR')
_m.use_axis = (True, True, False)
_m = ob_tableinlay.modifiers.new('Subsurf', 'SUBSURF')
_m.uv_smooth = 'PRESERVE_CORNERS'
_m.quality = 2
_m.levels = 2
_m.show_only_control_edges = False
ob_tablefootpad.location = (0.0, 0.0, 0.0)
ob_tablefootpad.scale = (0.3147, 0.3147, 0.3147)
ob_tablefootpad.lineart.crease_threshold = 0.0
_m = ob_tablefootpad.modifiers.new('Mirror', 'MIRROR')
_m.use_axis = (True, True, False)
_m = ob_tablefootpad.modifiers.new('Subsurf', 'SUBSURF')
_m.uv_smooth = 'PRESERVE_CORNERS'
_m.quality = 2
_m.levels = 2
_m.show_only_control_edges = False
ob_tablefoot.location = (0.0, 0.0, 0.0)
ob_tablefoot.scale = (0.3147, 0.3147, 0.3147)
ob_tablefoot.lineart.crease_threshold = 0.0
_m = ob_tablefoot.modifiers.new('Mirror', 'MIRROR')
_m.use_axis = (True, True, False)
_m = ob_tablefoot.modifiers.new('Subsurf', 'SUBSURF')
_m.uv_smooth = 'PRESERVE_CORNERS'
_m.quality = 2
_m.levels = 2
_m.show_only_control_edges = False
ob_tableleg.location = (0.0, 0.0, 0.0)
ob_tableleg.scale = (0.3147, 0.3147, 0.3147)
ob_tableleg.lineart.crease_threshold = 0.0
_m = ob_tableleg.modifiers.new('Mirror', 'MIRROR')
_m.use_axis = (True, True, False)
_m = ob_tableleg.modifiers.new('Subsurf', 'SUBSURF')
_m.uv_smooth = 'PRESERVE_CORNERS'
_m.quality = 2
_m.levels = 2
_m.show_only_control_edges = False
ob_tablesidecorner.location = (0.0, 0.0, 0.0)
ob_tablesidecorner.scale = (0.1, 0.1, 0.1)
ob_tablesidecorner.lineart.crease_threshold = 0.0
_m = ob_tablesidecorner.modifiers.new('Mirror', 'MIRROR')
_m.use_axis = (True, True, False)
_m.use_clip = True
_m = ob_tablesidecorner.modifiers.new('Subsurf', 'SUBSURF')
_m.uv_smooth = 'PRESERVE_CORNERS'
_m.quality = 2
_m.show_only_control_edges = False
ob_tabledecor.location = (0.0, 0.0, 0.0)
ob_tabledecor.scale = (0.1, 0.1, 0.1)
ob_tabledecor.lineart.crease_threshold = 0.0
_m = ob_tabledecor.modifiers.new('Mirror', 'MIRROR')
_m.use_axis = (True, True, False)
_m.use_clip = True
_m = ob_tabledecor.modifiers.new('Subsurf', 'SUBSURF')
_m.uv_smooth = 'PRESERVE_CORNERS'
_m.quality = 2
_m.show_only_control_edges = False
ob_tableside.location = (0.0, 0.0, 0.0)
ob_tableside.scale = (0.1, 0.1, 0.1)
ob_tableside.lineart.crease_threshold = 0.0
_m = ob_tableside.modifiers.new('Mirror', 'MIRROR')
_m.use_axis = (True, True, False)
_m.use_clip = True
_m = ob_tableside.modifiers.new('Subsurf', 'SUBSURF')
_m.uv_smooth = 'PRESERVE_CORNERS'
_m.quality = 2
_m.show_only_control_edges = False
ob_tablepocketi.location = (0.0, 0.0, 0.7659)
ob_tablepocketi.scale = (0.5067, 0.5067, 0.5067)
ob_tablepocketi.lineart.crease_threshold = 0.0
_m = ob_tablepocketi.modifiers.new('Mirror', 'MIRROR')
_m.use_axis = (True, True, False)
_m.use_clip = True
_m = ob_tablepocketi.modifiers.new('Subsurf', 'SUBSURF')
_m.uv_smooth = 'PRESERVE_CORNERS'
_m.quality = 2
_m.levels = 2
_m.show_only_control_edges = False
ob_tablepocketo.location = (0.0, 0.0, 0.0)
ob_tablepocketo.scale = (1.167, 0.5835, 1.0)
ob_tablepocketo.lock_rotations_4d = False
ob_tablepocketo.empty_display_type = 'ARROWS'
ob_tablepocketo.lineart.crease_threshold = 0.0
_m = ob_tablepocketo.modifiers.new('Mirror', 'MIRROR')
_m.use_axis = (True, True, False)
_m.use_clip = True
_m = ob_tablepocketo.modifiers.new('Subsurf', 'SUBSURF')
_m.uv_smooth = 'PRESERVE_CORNERS'
_m.quality = 2
_m.levels = 2
_m.show_only_control_edges = False
ob_tablebed.location = (0.0, 0.0, 0.0)
ob_tablebed.lineart.crease_threshold = 0.0
_m = ob_tablebed.modifiers.new('Mirror', 'MIRROR')
_m.use_axis = (True, True, False)
_m = ob_tablebed.modifiers.new('Subsurf', 'SUBSURF')
_m.uv_smooth = 'PRESERVE_CORNERS'
_m.quality = 1
_m.render_levels = 1
_m.show_only_control_edges = False
ob_tablecushion.location = (0.0, 0.0, 0.0)
ob_tablecushion.lineart.crease_threshold = 0.0
_m = ob_tablecushion.modifiers.new('Mirror', 'MIRROR')
_m.use_axis = (True, True, False)
_m.use_clip = True
_m = ob_tablecushion.modifiers.new('Subsurf', 'SUBSURF')
_m.uv_smooth = 'PRESERVE_CORNERS'
_m.quality = 2
_m.levels = 2
_m.show_only_control_edges = False
ob_tablerail.location = (-1.421e-14, -7.105e-15, 0.0)
ob_tablerail.scale = (0.02085, 0.02085, 0.02085)
ob_tablerail.lineart.crease_threshold = 0.0
_m = ob_tablerail.modifiers.new('Subsurf', 'SUBSURF')
_m.uv_smooth = 'PRESERVE_CORNERS'
_m.quality = 2
_m.levels = 2
_m.show_only_control_edges = False
_m = ob_tablerail.modifiers.new('Mirror', 'MIRROR')
_m.use_axis = (True, True, False)
_m.use_clip = True
ob_cube.location = (0.001899, -7.072e-05, 0.9898)
ob_cube.scale = (1.273, 0.6884, 0.01499)
ob_cube.lineart.crease_threshold = 0.0

# ---- collection membership
col_collection_1.objects.link(ob_tablecushion_001)
col_collection_1.objects.link(ob_tablebed_001)
col_collection_1.objects.link(ob_tableinlay_001)
col_collection_1.objects.link(ob_tableinlay)
col_collection_1.objects.link(ob_tablefootpad)
col_collection_1.objects.link(ob_tablefoot)
col_collection_1.objects.link(ob_tableleg)
col_collection_1.objects.link(ob_tablesidecorner)
col_collection_1.objects.link(ob_tabledecor)
col_collection_1.objects.link(ob_tableside)
col_collection_1.objects.link(ob_tablepocketi)
col_collection_1.objects.link(ob_tablepocketo)
col_collection_1.objects.link(ob_tablebed)
col_collection_1.objects.link(ob_tablecushion)
col_collection_1.objects.link(ob_tablerail)
col_collection_3.objects.link(ob_cube)

# ---- scene / render settings (as saved in the file)
scene.frame_start = 1; scene.frame_end = 1; scene.frame_set(2)
scene.render.engine = 'CYCLES'
scene.render.image_settings.color_mode = 'RGB'
scene.render.image_settings.compression = 90
scene.render.dither_intensity = 0.0
scene.render.bake_margin = 2
scene.render.bake_bias = 0.0
scene.cycles.use_denoising = False
scene.cycles.samples = 50
scene.cycles.sampling_pattern = 'TABULATED_SOBOL'
scene.cycles.light_sampling_threshold = 0.0
scene.cycles.use_adaptive_sampling = False
scene.cycles.use_light_tree = False
scene.cycles.caustics_reflective = False
scene.cycles.caustics_refractive = False
scene.cycles.blur_glossy = 0.0
scene.cycles.max_bounces = 11
scene.cycles.volume_bounces = 1
scene.cycles.pixel_filter_type = 'GAUSSIAN'
scene.cycles.sample_clamp_indirect = 0.0
scene.view_settings.view_transform = 'Standard'
bpy.context.view_layer.update()

# ---- added for rendering (the .blend has no active camera and no usable light): camera, sun
cam_auto = bpy.data.cameras.new('AutoCamera')
cam_auto.lens = 50.0
cam_auto.sensor_width = 36.0
cam_auto.clip_end = 1000.0
ob_auto_camera = bpy.data.objects.new('AutoCamera', cam_auto)
scene.collection.objects.link(ob_auto_camera)
ob_auto_camera.location = (2.86171, -3.43405, 2.80802)
ob_auto_camera.rotation_euler = (1.09748, -7.21219e-08, 0.694738)
scene.camera = ob_auto_camera
light_auto_sun = bpy.data.lights.new('AutoSun', 'SUN')
light_auto_sun.energy = 3.0
light_auto_sun.angle = 0.0523599
ob_auto_sun = bpy.data.objects.new('AutoSun', light_auto_sun)
scene.collection.objects.link(ob_auto_sun)
ob_auto_sun.rotation_euler = (0.872665, 0.174533, 0.523599)
bpy.context.view_layer.update()

